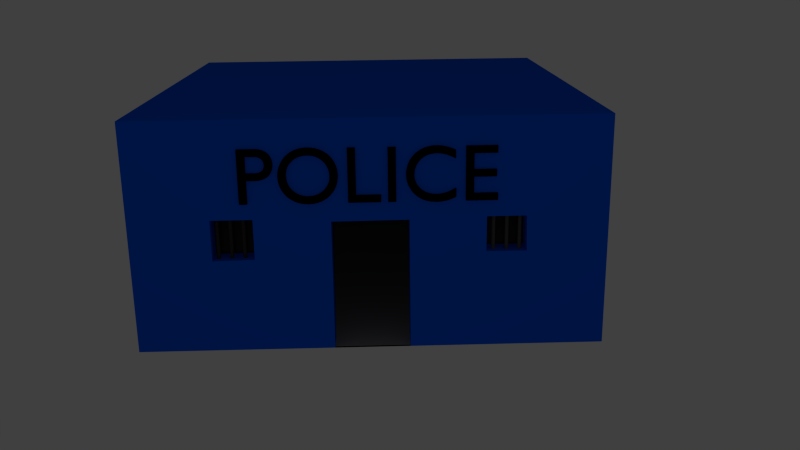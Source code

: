 # Source: police.blend  (saved by Blender 2.67.0; exported with 4.5.12 LTS)
import bpy
from mathutils import Matrix  # noqa: F401  (used for matrix-valued properties, if any)

bpy.ops.wm.read_factory_settings(use_empty=True)
scene = bpy.context.scene
scene.name = 'Scene'

# ---- collections
col_collection_1 = bpy.data.collections.new('Collection 1'); scene.collection.children.link(col_collection_1)

# ---- materials (node trees are filled in below, after node groups)
mat_pol_grey = bpy.data.materials.new('POL GREY')
mat_pol_grey.alpha_threshold = 0.0
mat_pol_grey.use_transparent_shadow = False
mat_pol_grey.diffuse_color = (0.2738, 0.2738, 0.2738, 1.0)
mat_pol_grey.roughness = 0.5
mat_pol_grey.line_color = (0.0, 0.0, 0.0, 1.0)
mat_pol_black = bpy.data.materials.new('POL BLACK')
mat_pol_black.alpha_threshold = 0.0
mat_pol_black.use_transparent_shadow = False
mat_pol_black.diffuse_color = (0.0, 0.0, 0.0, 1.0)
mat_pol_black.roughness = 0.5
mat_pol_black.line_color = (0.0, 0.0, 0.0, 1.0)
mat_pol_dark = bpy.data.materials.new('POL DARK')
mat_pol_dark.alpha_threshold = 0.0
mat_pol_dark.use_transparent_shadow = False
mat_pol_dark.diffuse_color = (0.06998, 0.06998, 0.06998, 1.0)
mat_pol_dark.roughness = 0.5
mat_pol_dark.line_color = (0.0, 0.0, 0.0, 1.0)
mat_pol_blue = bpy.data.materials.new('POL BLUE')
mat_pol_blue.alpha_threshold = 0.0
mat_pol_blue.use_transparent_shadow = False
mat_pol_blue.diffuse_color = (0.0, 0.0999, 0.8, 1.0)
mat_pol_blue.roughness = 0.5
mat_pol_blue.line_color = (0.0, 0.0, 0.0, 1.0)

# ---- material node trees

# ---- world
world_world = bpy.data.worlds.new('World'); scene.world = world_world
world_world.color = (0.05088, 0.05088, 0.05088)
world_world.use_sun_shadow = False
world_world.sun_shadow_jitter_overblur = 0.0
world_world.cycles.sampling_method = 'MANUAL'
world_world.cycles.sample_map_resolution = 256

# ---- cameras
cam_camera = bpy.data.cameras.new('Camera')
cam_camera.clip_end = 100.0
cam_camera.lens = 35.0
cam_camera.sensor_width = 32.0
cam_camera.sensor_height = 18.0
cam_camera.ortho_scale = 7.314
cam_camera.dof.focus_distance = 0.0
cam_camera.dof.aperture_fstop = 128.0

# ---- lights
light_lamp = bpy.data.lights.new('Lamp', 'POINT')
light_lamp.transmission_factor = 0.0
light_lamp.cutoff_distance = 30.0
light_lamp.energy = 100.0
light_lamp.shadow_buffer_clip_start = 1.001
light_lamp.shadow_soft_size = 0.1
light_lamp.shadow_maximum_resolution = 0.006
light_lamp.use_absolute_resolution = True
light_lamp.cycles.use_multiple_importance_sampling = False

# ---- meshes
me_plane = bpy.data.meshes.new('Plane')
me_plane.from_pydata([(1.0, -1.0, 0.0), (-1.0, -1.0, 0.0), (1.0, 1.0, 0.0), (-1.0, 1.0, 0.0)], [], [(1, 0, 2, 3)])
me_plane.materials.append(mat_pol_grey)
me_plane.use_remesh_preserve_volume = False
me_plane.use_remesh_preserve_attributes = False
me_plane.use_mirror_vertex_groups = False
me_plane.update()
me_mesh = bpy.data.meshes.new('Mesh')
me_mesh.from_pydata([(3.243, 0.682, 0.0), (2.856, 0.682, 0.0), (2.856, 0.0, 0.0), (3.252, 0.0, 0.0), (3.252, 0.088, 0.0), (2.954, 0.088, 0.0), (2.954, 0.3, 0.0), (3.233, 0.3, 0.0), (3.233, 0.388, 0.0), (2.954, 0.388, 0.0), (2.954, 0.594, 0.0), (3.243, 0.594, 0.0), (2.729, 0.635, 0.0), (2.706, 0.6443, 0.0), (2.684, 0.6527, 0.0), (2.663, 0.6602, 0.0), (2.643, 0.6669, 0.0), (2.623, 0.6727, 0.0), (2.603, 0.6776, 0.0), (2.585, 0.6818, 0.0), (2.566, 0.6851, 0.0), (2.548, 0.6877, 0.0), (2.53, 0.6896, 0.0), (2.513, 0.6906, 0.0), (2.495, 0.691, 0.0), (2.442, 0.6879, 0.0), (2.392, 0.6788, 0.0), (2.345, 0.664, 0.0), (2.302, 0.6439, 0.0), (2.262, 0.6188, 0.0), (2.227, 0.589, 0.0), (2.196, 0.5549, 0.0), (2.17, 0.5168, 0.0), (2.149, 0.475, 0.0), (2.134, 0.4299, 0.0), (2.124, 0.3818, 0.0), (2.121, 0.331, 0.0), (2.123, 0.2943, 0.0), (2.13, 0.2562, 0.0), (2.142, 0.2175, 0.0), (2.16, 0.1793, 0.0), (2.182, 0.1423, 0.0), (2.209, 0.1074, 0.0), (2.242, 0.07545, 0.0), (2.28, 0.04737, 0.0), (2.323, 0.02402, 0.0), (2.373, 0.006255, 0.0), (2.428, -0.005041, 0.0), (2.489, -0.009, 0.0), (2.515, -0.008488, 0.0), (2.54, -0.006986, 0.0), (2.563, -0.004547, 0.0), (2.586, -0.001222, 0.0), (2.607, 0.002936, 0.0), (2.628, 0.007875, 0.0), (2.647, 0.01354, 0.0), (2.666, 0.01989, 0.0), (2.684, 0.02686, 0.0), (2.702, 0.0344, 0.0), (2.719, 0.04247, 0.0), (2.736, 0.051, 0.0), (2.736, 0.158, 0.0), (2.717, 0.146, 0.0), (2.697, 0.1349, 0.0), (2.677, 0.1249, 0.0), (2.657, 0.1158, 0.0), (2.637, 0.1078, 0.0), (2.617, 0.1008, 0.0), (2.597, 0.09477, 0.0), (2.577, 0.08985, 0.0), (2.557, 0.086, 0.0), (2.537, 0.08323, 0.0), (2.517, 0.08156, 0.0), (2.498, 0.081, 0.0), (2.458, 0.08317, 0.0), (2.421, 0.08956, 0.0), (2.386, 0.09995, 0.0), (2.354, 0.1141, 0.0), (2.324, 0.1319, 0.0), (2.299, 0.1531, 0.0), (2.276, 0.1775, 0.0), (2.257, 0.2049, 0.0), (2.242, 0.235, 0.0), (2.231, 0.2677, 0.0), (2.224, 0.3028, 0.0), (2.222, 0.34, 0.0), (2.224, 0.3766, 0.0), (2.231, 0.4114, 0.0), (2.243, 0.4441, 0.0), (2.258, 0.4743, 0.0), (2.277, 0.502, 0.0), (2.299, 0.5268, 0.0), (2.325, 0.5484, 0.0), (2.354, 0.5667, 0.0), (2.386, 0.5813, 0.0), (2.42, 0.5921, 0.0), (2.456, 0.5987, 0.0), (2.494, 0.601, 0.0), (2.514, 0.6005, 0.0), (2.533, 0.5991, 0.0), (2.552, 0.5968, 0.0), (2.571, 0.5935, 0.0), (2.59, 0.5892, 0.0), (2.61, 0.5839, 0.0), (2.629, 0.5775, 0.0), (2.648, 0.5702, 0.0), (2.668, 0.5618, 0.0), (2.688, 0.5523, 0.0), (2.708, 0.5417, 0.0), (2.729, 0.53, 0.0), (1.997, 0.682, 0.0), (1.899, 0.682, 0.0), (1.899, 0.0, 0.0), (1.997, 0.0, 0.0), (1.505, 0.682, 0.0), (1.407, 0.682, 0.0), (1.407, 0.0, 0.0), (1.813, 0.0, 0.0), (1.813, 0.088, 0.0), (1.505, 0.088, 0.0), (0.555, 0.341, 0.0), (0.5579, 0.2953, 0.0), (0.5665, 0.2508, 0.0), (0.5805, 0.2083, 0.0), (0.5998, 0.168, 0.0), (0.6242, 0.1307, 0.0), (0.6534, 0.09663, 0.0), (0.6872, 0.06645, 0.0), (0.7255, 0.04063, 0.0), (0.768, 0.01967, 0.0), (0.8146, 0.004079, 0.0), (0.865, -0.005646, 0.0), (0.919, -0.009, 0.0), (0.9748, -0.005627, 0.0), (1.027, 0.004148, 0.0), (1.074, 0.01981, 0.0), (1.117, 0.04085, 0.0), (1.156, 0.06675, 0.0), (1.19, 0.097, 0.0), (1.219, 0.1311, 0.0), (1.244, 0.1685, 0.0), (1.263, 0.2087, 0.0), (1.277, 0.2512, 0.0), (1.285, 0.2955, 0.0), (1.288, 0.341, 0.0), (1.285, 0.3878, 0.0), (1.276, 0.4329, 0.0), (1.262, 0.4758, 0.0), (1.243, 0.5162, 0.0), (1.218, 0.5535, 0.0), (1.189, 0.5872, 0.0), (1.155, 0.6171, 0.0), (1.116, 0.6425, 0.0), (1.073, 0.663, 0.0), (1.026, 0.6783, 0.0), (0.9755, 0.6877, 0.0), (0.921, 0.691, 0.0), (0.8674, 0.6877, 0.0), (0.8172, 0.6782, 0.0), (0.7706, 0.6629, 0.0), (0.7279, 0.6423, 0.0), (0.6893, 0.6168, 0.0), (0.6551, 0.5869, 0.0), (0.6255, 0.553, 0.0), (0.6008, 0.5157, 0.0), (0.5811, 0.4754, 0.0), (0.5668, 0.4326, 0.0), (0.558, 0.3876, 0.0), (0.656, 0.341, 0.0), (0.6583, 0.3776, 0.0), (0.6651, 0.4123, 0.0), (0.676, 0.4449, 0.0), (0.6909, 0.4751, 0.0), (0.7095, 0.5026, 0.0), (0.7315, 0.5272, 0.0), (0.7567, 0.5488, 0.0), (0.7847, 0.5669, 0.0), (0.8155, 0.5815, 0.0), (0.8486, 0.5922, 0.0), (0.8839, 0.5987, 0.0), (0.921, 0.601, 0.0), (0.9584, 0.5987, 0.0), (0.9938, 0.5922, 0.0), (1.027, 0.5815, 0.0), (1.058, 0.5669, 0.0), (1.086, 0.5488, 0.0), (1.111, 0.5273, 0.0), (1.133, 0.5026, 0.0), (1.152, 0.4751, 0.0), (1.167, 0.4449, 0.0), (1.178, 0.4123, 0.0), (1.185, 0.3776, 0.0), (1.187, 0.341, 0.0), (1.185, 0.3046, 0.0), (1.178, 0.27, 0.0), (1.167, 0.2375, 0.0), (1.152, 0.2074, 0.0), (1.133, 0.1798, 0.0), (1.111, 0.1551, 0.0), (1.086, 0.1335, 0.0), (1.058, 0.1153, 0.0), (1.027, 0.1007, 0.0), (0.9938, 0.08991, 0.0), (0.9584, 0.08327, 0.0), (0.921, 0.081, 0.0), (0.8839, 0.08327, 0.0), (0.8486, 0.08991, 0.0), (0.8155, 0.1007, 0.0), (0.7847, 0.1153, 0.0), (0.7567, 0.1335, 0.0), (0.7315, 0.1551, 0.0), (0.7095, 0.1798, 0.0), (0.6909, 0.2074, 0.0), (0.676, 0.2375, 0.0), (0.6651, 0.27, 0.0), (0.6583, 0.3046, 0.0), (0.07, 0.682, 0.0), (0.07, 0.0, 0.0), (0.168, 0.0, 0.0), (0.168, 0.295, 0.0), (0.27, 0.295, 0.0), (0.3077, 0.2967, 0.0), (0.3419, 0.3017, 0.0), (0.3726, 0.3098, 0.0), (0.3999, 0.3207, 0.0), (0.4237, 0.3343, 0.0), (0.4442, 0.3504, 0.0), (0.4615, 0.3686, 0.0), (0.4755, 0.3889, 0.0), (0.4863, 0.411, 0.0), (0.4939, 0.4347, 0.0), (0.4985, 0.4598, 0.0), (0.5, 0.486, 0.0), (0.4986, 0.5125, 0.0), (0.4943, 0.538, 0.0), (0.487, 0.5622, 0.0), (0.4769, 0.5848, 0.0), (0.4636, 0.6057, 0.0), (0.4474, 0.6245, 0.0), (0.428, 0.6411, 0.0), (0.4055, 0.6552, 0.0), (0.3798, 0.6666, 0.0), (0.3508, 0.675, 0.0), (0.3186, 0.6802, 0.0), (0.283, 0.682, 0.0), (0.168, 0.594, 0.0), (0.283, 0.594, 0.0), (0.304, 0.5929, 0.0), (0.3225, 0.5898, 0.0), (0.3387, 0.5848, 0.0), (0.3526, 0.5781, 0.0), (0.3645, 0.5701, 0.0), (0.3744, 0.5608, 0.0), (0.3824, 0.5504, 0.0), (0.3887, 0.5392, 0.0), (0.3934, 0.5273, 0.0), (0.3966, 0.5151, 0.0), (0.3984, 0.5025, 0.0), (0.399, 0.49, 0.0), (0.398, 0.4736, 0.0), (0.3952, 0.4585, 0.0), (0.3905, 0.4446, 0.0), (0.3841, 0.432, 0.0), (0.376, 0.4208, 0.0), (0.3664, 0.411, 0.0), (0.3552, 0.4026, 0.0), (0.3426, 0.3956, 0.0), (0.3285, 0.3902, 0.0), (0.3132, 0.3862, 0.0), (0.2967, 0.3838, 0.0), (0.279, 0.383, 0.0), (0.168, 0.383, 0.0), (3.243, 0.682, 0.0), (2.856, 0.682, 0.0), (2.856, 0.0, 0.0), (3.252, 0.0, 0.0), (3.252, 0.088, 0.0), (2.954, 0.088, 0.0), (2.954, 0.3, 0.0), (3.233, 0.3, 0.0), (3.233, 0.388, 0.0), (2.954, 0.388, 0.0), (2.954, 0.594, 0.0), (3.243, 0.594, 0.0), (2.729, 0.635, 0.0), (2.706, 0.6443, 0.0), (2.684, 0.6527, 0.0), (2.663, 0.6602, 0.0), (2.643, 0.6669, 0.0), (2.623, 0.6727, 0.0), (2.603, 0.6776, 0.0), (2.585, 0.6818, 0.0), (2.566, 0.6851, 0.0), (2.548, 0.6877, 0.0), (2.53, 0.6896, 0.0), (2.513, 0.6906, 0.0), (2.495, 0.691, 0.0), (2.442, 0.6879, 0.0), (2.392, 0.6788, 0.0), (2.345, 0.664, 0.0), (2.302, 0.6439, 0.0), (2.262, 0.6188, 0.0), (2.227, 0.589, 0.0), (2.196, 0.5549, 0.0), (2.17, 0.5168, 0.0), (2.149, 0.475, 0.0), (2.134, 0.4299, 0.0), (2.124, 0.3818, 0.0), (2.121, 0.331, 0.0), (2.123, 0.2943, 0.0), (2.13, 0.2562, 0.0), (2.142, 0.2175, 0.0), (2.16, 0.1793, 0.0), (2.182, 0.1423, 0.0), (2.209, 0.1074, 0.0), (2.242, 0.07545, 0.0), (2.28, 0.04737, 0.0), (2.323, 0.02402, 0.0), (2.373, 0.006255, 0.0), (2.428, -0.005041, 0.0), (2.489, -0.009, 0.0), (2.515, -0.008488, 0.0), (2.54, -0.006986, 0.0), (2.563, -0.004547, 0.0), (2.586, -0.001222, 0.0), (2.607, 0.002936, 0.0), (2.628, 0.007875, 0.0), (2.647, 0.01354, 0.0), (2.666, 0.01989, 0.0), (2.684, 0.02686, 0.0), (2.702, 0.0344, 0.0), (2.719, 0.04247, 0.0), (2.736, 0.051, 0.0), (2.736, 0.158, 0.0), (2.717, 0.146, 0.0), (2.697, 0.1349, 0.0), (2.677, 0.1249, 0.0), (2.657, 0.1158, 0.0), (2.637, 0.1078, 0.0), (2.617, 0.1008, 0.0), (2.597, 0.09477, 0.0), (2.577, 0.08985, 0.0), (2.557, 0.086, 0.0), (2.537, 0.08323, 0.0), (2.517, 0.08156, 0.0), (2.498, 0.081, 0.0), (2.458, 0.08317, 0.0), (2.421, 0.08956, 0.0), (2.386, 0.09995, 0.0), (2.354, 0.1141, 0.0), (2.324, 0.1319, 0.0), (2.299, 0.1531, 0.0), (2.276, 0.1775, 0.0), (2.257, 0.2049, 0.0), (2.242, 0.235, 0.0), (2.231, 0.2677, 0.0), (2.224, 0.3028, 0.0), (2.222, 0.34, 0.0), (2.224, 0.3766, 0.0), (2.231, 0.4114, 0.0), (2.243, 0.4441, 0.0), (2.258, 0.4743, 0.0), (2.277, 0.502, 0.0), (2.299, 0.5268, 0.0), (2.325, 0.5484, 0.0), (2.354, 0.5667, 0.0), (2.386, 0.5813, 0.0), (2.42, 0.5921, 0.0), (2.456, 0.5987, 0.0), (2.494, 0.601, 0.0), (2.514, 0.6005, 0.0), (2.533, 0.5991, 0.0), (2.552, 0.5968, 0.0), (2.571, 0.5935, 0.0), (2.59, 0.5892, 0.0), (2.61, 0.5839, 0.0), (2.629, 0.5775, 0.0), (2.648, 0.5702, 0.0), (2.668, 0.5618, 0.0), (2.688, 0.5523, 0.0), (2.708, 0.5417, 0.0), (2.729, 0.53, 0.0), (1.997, 0.682, 0.0), (1.899, 0.682, 0.0), (1.899, 0.0, 0.0), (1.997, 0.0, 0.0), (1.505, 0.682, 0.0), (1.407, 0.682, 0.0), (1.407, 0.0, 0.0), (1.813, 0.0, 0.0), (1.813, 0.088, 0.0), (1.505, 0.088, 0.0), (0.555, 0.341, 0.0), (0.5579, 0.2953, 0.0), (0.5665, 0.2508, 0.0), (0.5805, 0.2083, 0.0), (0.5998, 0.168, 0.0), (0.6242, 0.1307, 0.0), (0.6534, 0.09663, 0.0), (0.6872, 0.06645, 0.0), (0.7255, 0.04063, 0.0), (0.768, 0.01967, 0.0), (0.8146, 0.004079, 0.0), (0.865, -0.005646, 0.0), (0.919, -0.009, 0.0), (0.9748, -0.005627, 0.0), (1.027, 0.004148, 0.0), (1.074, 0.01981, 0.0), (1.117, 0.04085, 0.0), (1.156, 0.06675, 0.0), (1.19, 0.097, 0.0), (1.219, 0.1311, 0.0), (1.244, 0.1685, 0.0), (1.263, 0.2087, 0.0), (1.277, 0.2512, 0.0), (1.285, 0.2955, 0.0), (1.288, 0.341, 0.0), (1.285, 0.3878, 0.0), (1.276, 0.4329, 0.0), (1.262, 0.4758, 0.0), (1.243, 0.5162, 0.0), (1.218, 0.5535, 0.0), (1.189, 0.5872, 0.0), (1.155, 0.6171, 0.0), (1.116, 0.6425, 0.0), (1.073, 0.663, 0.0), (1.026, 0.6783, 0.0), (0.9755, 0.6877, 0.0), (0.921, 0.691, 0.0), (0.8674, 0.6877, 0.0), (0.8172, 0.6782, 0.0), (0.7706, 0.6629, 0.0), (0.7279, 0.6423, 0.0), (0.6893, 0.6168, 0.0), (0.6551, 0.5869, 0.0), (0.6255, 0.553, 0.0), (0.6008, 0.5157, 0.0), (0.5811, 0.4754, 0.0), (0.5668, 0.4326, 0.0), (0.558, 0.3876, 0.0), (0.656, 0.341, 0.0), (0.6583, 0.3776, 0.0), (0.6651, 0.4123, 0.0), (0.676, 0.4449, 0.0), (0.6909, 0.4751, 0.0), (0.7095, 0.5026, 0.0), (0.7315, 0.5272, 0.0), (0.7567, 0.5488, 0.0), (0.7847, 0.5669, 0.0), (0.8155, 0.5815, 0.0), (0.8486, 0.5922, 0.0), (0.8839, 0.5987, 0.0), (0.921, 0.601, 0.0), (0.9584, 0.5987, 0.0), (0.9938, 0.5922, 0.0), (1.027, 0.5815, 0.0), (1.058, 0.5669, 0.0), (1.086, 0.5488, 0.0), (1.111, 0.5273, 0.0), (1.133, 0.5026, 0.0), (1.152, 0.4751, 0.0), (1.167, 0.4449, 0.0), (1.178, 0.4123, 0.0), (1.185, 0.3776, 0.0), (1.187, 0.341, 0.0), (1.185, 0.3046, 0.0), (1.178, 0.27, 0.0), (1.167, 0.2375, 0.0), (1.152, 0.2074, 0.0), (1.133, 0.1798, 0.0), (1.111, 0.1551, 0.0), (1.086, 0.1335, 0.0), (1.058, 0.1153, 0.0), (1.027, 0.1007, 0.0), (0.9938, 0.08991, 0.0), (0.9584, 0.08327, 0.0), (0.921, 0.081, 0.0), (0.8839, 0.08327, 0.0), (0.8486, 0.08991, 0.0), (0.8155, 0.1007, 0.0), (0.7847, 0.1153, 0.0), (0.7567, 0.1335, 0.0), (0.7315, 0.1551, 0.0), (0.7095, 0.1798, 0.0), (0.6909, 0.2074, 0.0), (0.676, 0.2375, 0.0), (0.6651, 0.27, 0.0), (0.6583, 0.3046, 0.0), (0.07, 0.682, 0.0), (0.07, 0.0, 0.0), (0.168, 0.0, 0.0), (0.168, 0.295, 0.0), (0.27, 0.295, 0.0), (0.3077, 0.2967, 0.0), (0.3419, 0.3017, 0.0), (0.3726, 0.3098, 0.0), (0.3999, 0.3207, 0.0), (0.4237, 0.3343, 0.0), (0.4442, 0.3504, 0.0), (0.4615, 0.3686, 0.0), (0.4755, 0.3889, 0.0), (0.4863, 0.411, 0.0), (0.4939, 0.4347, 0.0), (0.4985, 0.4598, 0.0), (0.5, 0.486, 0.0), (0.4986, 0.5125, 0.0), (0.4943, 0.538, 0.0), (0.487, 0.5622, 0.0), (0.4769, 0.5848, 0.0), (0.4636, 0.6057, 0.0), (0.4474, 0.6245, 0.0), (0.428, 0.6411, 0.0), (0.4055, 0.6552, 0.0), (0.3798, 0.6666, 0.0), (0.3508, 0.675, 0.0), (0.3186, 0.6802, 0.0), (0.283, 0.682, 0.0), (0.168, 0.594, 0.0), (0.283, 0.594, 0.0), (0.304, 0.5929, 0.0), (0.3225, 0.5898, 0.0), (0.3387, 0.5848, 0.0), (0.3526, 0.5781, 0.0), (0.3645, 0.5701, 0.0), (0.3744, 0.5608, 0.0), (0.3824, 0.5504, 0.0), (0.3887, 0.5392, 0.0), (0.3934, 0.5273, 0.0), (0.3966, 0.5151, 0.0), (0.3984, 0.5025, 0.0), (0.399, 0.49, 0.0), (0.398, 0.4736, 0.0), (0.3952, 0.4585, 0.0), (0.3905, 0.4446, 0.0), (0.3841, 0.432, 0.0), (0.376, 0.4208, 0.0), (0.3664, 0.411, 0.0), (0.3552, 0.4026, 0.0), (0.3426, 0.3956, 0.0), (0.3285, 0.3902, 0.0), (0.3132, 0.3862, 0.0), (0.2967, 0.3838, 0.0), (0.279, 0.383, 0.0), (0.168, 0.383, 0.0), (3.243, 0.682, 0.1), (2.856, 0.682, 0.1), (2.856, 0.0, 0.1), (3.252, 0.0, 0.1), (3.252, 0.088, 0.1), (2.954, 0.088, 0.1), (2.954, 0.3, 0.1), (3.233, 0.3, 0.1), (3.233, 0.388, 0.1), (2.954, 0.388, 0.1), (2.954, 0.594, 0.1), (3.243, 0.594, 0.1), (2.729, 0.635, 0.1), (2.706, 0.6443, 0.1), (2.684, 0.6527, 0.1), (2.663, 0.6602, 0.1), (2.643, 0.6669, 0.1), (2.623, 0.6727, 0.1), (2.603, 0.6776, 0.1), (2.585, 0.6818, 0.1), (2.566, 0.6851, 0.1), (2.548, 0.6877, 0.1), (2.53, 0.6896, 0.1), (2.513, 0.6906, 0.1), (2.495, 0.691, 0.1), (2.442, 0.6879, 0.1), (2.392, 0.6788, 0.1), (2.345, 0.664, 0.1), (2.302, 0.6439, 0.1), (2.262, 0.6188, 0.1), (2.227, 0.589, 0.1), (2.196, 0.5549, 0.1), (2.17, 0.5168, 0.1), (2.149, 0.475, 0.1), (2.134, 0.4299, 0.1), (2.124, 0.3818, 0.1), (2.121, 0.331, 0.1), (2.123, 0.2943, 0.1), (2.13, 0.2562, 0.1), (2.142, 0.2175, 0.1), (2.16, 0.1793, 0.1), (2.182, 0.1423, 0.1), (2.209, 0.1074, 0.1), (2.242, 0.07545, 0.1), (2.28, 0.04737, 0.1), (2.323, 0.02402, 0.1), (2.373, 0.006255, 0.1), (2.428, -0.005041, 0.1), (2.489, -0.009, 0.1), (2.515, -0.008488, 0.1), (2.54, -0.006986, 0.1), (2.563, -0.004547, 0.1), (2.586, -0.001222, 0.1), (2.607, 0.002936, 0.1), (2.628, 0.007875, 0.1), (2.647, 0.01354, 0.1), (2.666, 0.01989, 0.1), (2.684, 0.02686, 0.1), (2.702, 0.0344, 0.1), (2.719, 0.04247, 0.1), (2.736, 0.051, 0.1), (2.736, 0.158, 0.1), (2.717, 0.146, 0.1), (2.697, 0.1349, 0.1), (2.677, 0.1249, 0.1), (2.657, 0.1158, 0.1), (2.637, 0.1078, 0.1), (2.617, 0.1008, 0.1), (2.597, 0.09477, 0.1), (2.577, 0.08985, 0.1), (2.557, 0.086, 0.1), (2.537, 0.08323, 0.1), (2.517, 0.08156, 0.1), (2.498, 0.081, 0.1), (2.458, 0.08317, 0.1), (2.421, 0.08956, 0.1), (2.386, 0.09995, 0.1), (2.354, 0.1141, 0.1), (2.324, 0.1319, 0.1), (2.299, 0.1531, 0.1), (2.276, 0.1775, 0.1), (2.257, 0.2049, 0.1), (2.242, 0.235, 0.1), (2.231, 0.2677, 0.1), (2.224, 0.3028, 0.1), (2.222, 0.34, 0.1), (2.224, 0.3766, 0.1), (2.231, 0.4114, 0.1), (2.243, 0.4441, 0.1), (2.258, 0.4743, 0.1), (2.277, 0.502, 0.1), (2.299, 0.5268, 0.1), (2.325, 0.5484, 0.1), (2.354, 0.5667, 0.1), (2.386, 0.5813, 0.1), (2.42, 0.5921, 0.1), (2.456, 0.5987, 0.1), (2.494, 0.601, 0.1), (2.514, 0.6005, 0.1), (2.533, 0.5991, 0.1), (2.552, 0.5968, 0.1), (2.571, 0.5935, 0.1), (2.59, 0.5892, 0.1), (2.61, 0.5839, 0.1), (2.629, 0.5775, 0.1), (2.648, 0.5702, 0.1), (2.668, 0.5618, 0.1), (2.688, 0.5523, 0.1), (2.708, 0.5417, 0.1), (2.729, 0.53, 0.1), (1.997, 0.682, 0.1), (1.899, 0.682, 0.1), (1.899, 0.0, 0.1), (1.997, 0.0, 0.1), (1.505, 0.682, 0.1), (1.407, 0.682, 0.1), (1.407, 0.0, 0.1), (1.813, 0.0, 0.1), (1.813, 0.088, 0.1), (1.505, 0.088, 0.1), (0.555, 0.341, 0.1), (0.5579, 0.2953, 0.1), (0.5665, 0.2508, 0.1), (0.5805, 0.2083, 0.1), (0.5998, 0.168, 0.1), (0.6242, 0.1307, 0.1), (0.6534, 0.09663, 0.1), (0.6872, 0.06645, 0.1), (0.7255, 0.04063, 0.1), (0.768, 0.01967, 0.1), (0.8146, 0.004079, 0.1), (0.865, -0.005646, 0.1), (0.919, -0.009, 0.1), (0.9748, -0.005627, 0.1), (1.027, 0.004148, 0.1), (1.074, 0.01981, 0.1), (1.117, 0.04085, 0.1), (1.156, 0.06675, 0.1), (1.19, 0.097, 0.1), (1.219, 0.1311, 0.1), (1.244, 0.1685, 0.1), (1.263, 0.2087, 0.1), (1.277, 0.2512, 0.1), (1.285, 0.2955, 0.1), (1.288, 0.341, 0.1), (1.285, 0.3878, 0.1), (1.276, 0.4329, 0.1), (1.262, 0.4758, 0.1), (1.243, 0.5162, 0.1), (1.218, 0.5535, 0.1), (1.189, 0.5872, 0.1), (1.155, 0.6171, 0.1), (1.116, 0.6425, 0.1), (1.073, 0.663, 0.1), (1.026, 0.6783, 0.1), (0.9755, 0.6877, 0.1), (0.921, 0.691, 0.1), (0.8674, 0.6877, 0.1), (0.8172, 0.6782, 0.1), (0.7706, 0.6629, 0.1), (0.7279, 0.6423, 0.1), (0.6893, 0.6168, 0.1), (0.6551, 0.5869, 0.1), (0.6255, 0.553, 0.1), (0.6008, 0.5157, 0.1), (0.5811, 0.4754, 0.1), (0.5668, 0.4326, 0.1), (0.558, 0.3876, 0.1), (0.656, 0.341, 0.1), (0.6583, 0.3776, 0.1), (0.6651, 0.4123, 0.1), (0.676, 0.4449, 0.1), (0.6909, 0.4751, 0.1), (0.7095, 0.5026, 0.1), (0.7315, 0.5272, 0.1), (0.7567, 0.5488, 0.1), (0.7847, 0.5669, 0.1), (0.8155, 0.5815, 0.1), (0.8486, 0.5922, 0.1), (0.8839, 0.5987, 0.1), (0.921, 0.601, 0.1), (0.9584, 0.5987, 0.1), (0.9938, 0.5922, 0.1), (1.027, 0.5815, 0.1), (1.058, 0.5669, 0.1), (1.086, 0.5488, 0.1), (1.111, 0.5273, 0.1), (1.133, 0.5026, 0.1), (1.152, 0.4751, 0.1), (1.167, 0.4449, 0.1), (1.178, 0.4123, 0.1), (1.185, 0.3776, 0.1), (1.187, 0.341, 0.1), (1.185, 0.3046, 0.1), (1.178, 0.27, 0.1), (1.167, 0.2375, 0.1), (1.152, 0.2074, 0.1), (1.133, 0.1798, 0.1), (1.111, 0.1551, 0.1), (1.086, 0.1335, 0.1), (1.058, 0.1153, 0.1), (1.027, 0.1007, 0.1), (0.9938, 0.08991, 0.1), (0.9584, 0.08327, 0.1), (0.921, 0.081, 0.1), (0.8839, 0.08327, 0.1), (0.8486, 0.08991, 0.1), (0.8155, 0.1007, 0.1), (0.7847, 0.1153, 0.1), (0.7567, 0.1335, 0.1), (0.7315, 0.1551, 0.1), (0.7095, 0.1798, 0.1), (0.6909, 0.2074, 0.1), (0.676, 0.2375, 0.1), (0.6651, 0.27, 0.1), (0.6583, 0.3046, 0.1), (0.07, 0.682, 0.1), (0.07, 0.0, 0.1), (0.168, 0.0, 0.1), (0.168, 0.295, 0.1), (0.27, 0.295, 0.1), (0.3077, 0.2967, 0.1), (0.3419, 0.3017, 0.1), (0.3726, 0.3098, 0.1), (0.3999, 0.3207, 0.1), (0.4237, 0.3343, 0.1), (0.4442, 0.3504, 0.1), (0.4615, 0.3686, 0.1), (0.4755, 0.3889, 0.1), (0.4863, 0.411, 0.1), (0.4939, 0.4347, 0.1), (0.4985, 0.4598, 0.1), (0.5, 0.486, 0.1), (0.4986, 0.5125, 0.1), (0.4943, 0.538, 0.1), (0.487, 0.5622, 0.1), (0.4769, 0.5848, 0.1), (0.4636, 0.6057, 0.1), (0.4474, 0.6245, 0.1), (0.428, 0.6411, 0.1), (0.4055, 0.6552, 0.1), (0.3798, 0.6666, 0.1), (0.3508, 0.675, 0.1), (0.3186, 0.6802, 0.1), (0.283, 0.682, 0.1), (0.168, 0.594, 0.1), (0.283, 0.594, 0.1), (0.304, 0.5929, 0.1), (0.3225, 0.5898, 0.1), (0.3387, 0.5848, 0.1), (0.3526, 0.5781, 0.1), (0.3645, 0.5701, 0.1), (0.3744, 0.5608, 0.1), (0.3824, 0.5504, 0.1), (0.3887, 0.5392, 0.1), (0.3934, 0.5273, 0.1), (0.3966, 0.5151, 0.1), (0.3984, 0.5025, 0.1), (0.399, 0.49, 0.1), (0.398, 0.4736, 0.1), (0.3952, 0.4585, 0.1), (0.3905, 0.4446, 0.1), (0.3841, 0.432, 0.1), (0.376, 0.4208, 0.1), (0.3664, 0.411, 0.1), (0.3552, 0.4026, 0.1), (0.3426, 0.3956, 0.1), (0.3285, 0.3902, 0.1), (0.3132, 0.3862, 0.1), (0.2967, 0.3838, 0.1), (0.279, 0.383, 0.1), (0.168, 0.383, 0.1)], [], [(2, 1, 10), (10, 1, 0), (10, 0, 11), (2, 10, 9), (2, 9, 6), (6, 9, 8), (6, 8, 7), (2, 6, 5), (2, 5, 4), (2, 4, 3), (25, 24, 23), (25, 23, 22), (25, 22, 21), (26, 25, 21), (26, 21, 20), (26, 20, 19), (26, 19, 18), (27, 26, 18), (27, 18, 17), (27, 17, 16), (27, 16, 15), (28, 27, 15), (28, 15, 14), (28, 14, 13), (28, 13, 12), (29, 28, 12), (29, 12, 99), (99, 12, 100), (100, 12, 101), (101, 12, 102), (102, 12, 103), (103, 12, 104), (104, 12, 105), (105, 12, 106), (106, 12, 107), (107, 12, 108), (108, 12, 109), (30, 29, 97), (97, 29, 98), (98, 29, 99), (30, 97, 96), (30, 96, 95), (30, 95, 94), (31, 30, 94), (31, 94, 93), (31, 93, 92), (32, 31, 92), (32, 92, 91), (32, 91, 90), (33, 32, 90), (33, 90, 89), (34, 33, 89), (34, 89, 88), (34, 88, 87), (35, 34, 87), (35, 87, 86), (36, 35, 86), (36, 86, 85), (36, 85, 84), (37, 36, 84), (37, 84, 83), (38, 37, 83), (38, 83, 82), (39, 38, 82), (39, 82, 81), (40, 39, 81), (40, 81, 80), (41, 40, 80), (41, 80, 79), (62, 61, 60), (41, 79, 78), (63, 62, 60), (42, 41, 78), (64, 63, 60), (42, 78, 77), (65, 64, 60), (66, 65, 60), (42, 77, 76), (67, 66, 60), (43, 42, 76), (68, 67, 60), (43, 76, 75), (69, 68, 60), (70, 69, 60), (43, 75, 74), (71, 70, 60), (72, 71, 60), (43, 74, 73), (73, 72, 60), (43, 73, 60), (44, 43, 60), (44, 60, 59), (45, 44, 59), (45, 59, 58), (45, 58, 57), (45, 57, 56), (46, 45, 56), (46, 56, 55), (46, 55, 54), (46, 54, 53), (47, 46, 53), (47, 53, 52), (47, 52, 51), (47, 51, 50), (48, 47, 50), (48, 50, 49), (112, 111, 110), (112, 110, 113), (116, 115, 114), (116, 114, 119), (116, 119, 118), (116, 118, 117), (157, 156, 155), (157, 155, 154), (158, 157, 154), (158, 154, 153), (159, 158, 153), (159, 153, 152), (160, 159, 152), (160, 152, 151), (161, 160, 151), (161, 151, 150), (162, 161, 180), (180, 161, 150), (162, 180, 179), (181, 180, 150), (182, 181, 150), (162, 179, 178), (183, 182, 150), (162, 178, 177), (183, 150, 149), (163, 162, 177), (184, 183, 149), (163, 177, 176), (185, 184, 149), (163, 176, 175), (185, 149, 148), (164, 163, 175), (186, 185, 148), (164, 175, 174), (187, 186, 148), (164, 174, 173), (187, 148, 147), (165, 164, 173), (188, 187, 147), (165, 173, 172), (188, 147, 146), (166, 165, 172), (189, 188, 146), (166, 172, 171), (190, 189, 146), (166, 171, 170), (190, 146, 145), (167, 166, 170), (191, 190, 145), (167, 170, 169), (191, 145, 144), (120, 167, 169), (192, 191, 144), (120, 169, 168), (121, 120, 168), (121, 168, 215), (193, 192, 144), (193, 144, 143), (121, 215, 214), (194, 193, 143), (194, 143, 142), (122, 121, 214), (122, 214, 213), (195, 194, 142), (195, 142, 141), (123, 122, 213), (196, 195, 141), (123, 213, 212), (196, 141, 140), (124, 123, 212), (197, 196, 140), (124, 212, 211), (198, 197, 140), (124, 211, 210), (198, 140, 139), (125, 124, 210), (199, 198, 139), (125, 210, 209), (200, 199, 139), (125, 209, 208), (200, 139, 138), (126, 125, 208), (201, 200, 138), (126, 208, 207), (202, 201, 138), (126, 207, 206), (202, 138, 137), (127, 126, 206), (203, 202, 137), (127, 206, 205), (204, 203, 137), (127, 205, 204), (127, 204, 137), (127, 137, 136), (128, 127, 136), (128, 136, 135), (129, 128, 135), (129, 135, 134), (130, 129, 134), (130, 134, 133), (131, 130, 133), (131, 133, 132), (217, 216, 245), (245, 216, 244), (245, 244, 243), (245, 243, 242), (245, 242, 241), (245, 241, 240), (245, 240, 239), (245, 239, 238), (245, 238, 237), (245, 237, 246), (246, 237, 236), (217, 245, 271), (247, 246, 236), (248, 247, 236), (249, 248, 236), (249, 236, 235), (250, 249, 235), (251, 250, 235), (252, 251, 235), (252, 235, 234), (253, 252, 234), (254, 253, 234), (255, 254, 234), (255, 234, 233), (256, 255, 233), (257, 256, 233), (257, 233, 232), (258, 257, 232), (259, 258, 232), (259, 232, 231), (260, 259, 231), (260, 231, 230), (261, 260, 230), (262, 261, 230), (262, 230, 229), (263, 262, 229), (264, 263, 229), (264, 229, 228), (265, 264, 228), (266, 265, 228), (267, 266, 228), (268, 267, 228), (268, 228, 227), (269, 268, 227), (270, 269, 227), (217, 271, 219), (219, 271, 270), (219, 270, 227), (219, 227, 226), (219, 226, 225), (219, 225, 224), (219, 224, 223), (219, 223, 222), (219, 222, 221), (219, 221, 220), (217, 219, 218), (362, 363, 635, 634), (404, 405, 677, 676), (387, 388, 660, 659), (380, 381, 653, 652), (375, 376, 648, 647), (436, 437, 709, 708), (509, 510, 782, 781), (402, 403, 675, 674), (469, 470, 742, 741), (355, 356, 628, 627), (317, 318, 590, 589), (525, 526, 798, 797), (287, 288, 560, 559), (451, 452, 724, 723), (533, 534, 806, 805), (528, 529, 801, 800), (417, 418, 690, 689), (308, 309, 581, 580), (440, 441, 713, 712), (350, 351, 623, 622), (450, 451, 723, 722), (504, 505, 777, 776), (532, 533, 805, 804), (313, 314, 586, 585), (526, 527, 799, 798), (334, 335, 607, 606), (374, 375, 647, 646), (461, 462, 734, 733), (420, 421, 693, 692), (413, 414, 686, 685), (418, 419, 691, 690), (415, 416, 688, 687), (416, 417, 689, 688), (541, 542, 814, 813), (322, 323, 595, 594), (519, 520, 792, 791), (530, 531, 803, 802), (446, 447, 719, 718), (281, 282, 554, 553), (411, 412, 684, 683), (395, 396, 668, 667), (471, 472, 744, 743), (422, 423, 695, 694), (283, 272, 544, 555), (368, 369, 641, 640), (319, 320, 592, 591), (316, 317, 589, 588), (323, 324, 596, 595), (431, 432, 704, 703), (432, 433, 705, 704), (286, 287, 559, 558), (491, 492, 764, 763), (419, 420, 692, 691), (510, 511, 783, 782), (511, 512, 784, 783), (535, 536, 808, 807), (522, 523, 795, 794), (371, 372, 644, 643), (359, 360, 632, 631), (521, 522, 794, 793), (501, 502, 774, 773), (381, 284, 556, 653), (384, 385, 657, 656), (388, 389, 661, 660), (280, 281, 553, 552), (367, 368, 640, 639), (455, 456, 728, 727), (472, 473, 745, 744), (386, 387, 659, 658), (534, 535, 807, 806), (524, 525, 797, 796), (475, 476, 748, 747), (507, 508, 780, 779), (341, 342, 614, 613), (428, 429, 701, 700), (484, 485, 757, 756), (369, 370, 642, 641), (414, 415, 687, 686), (320, 321, 593, 592), (465, 466, 738, 737), (275, 276, 548, 547), (496, 497, 769, 768), (318, 319, 591, 590), (498, 499, 771, 770), (295, 296, 568, 567), (406, 407, 679, 678), (361, 362, 634, 633), (500, 501, 773, 772), (383, 384, 656, 655), (462, 463, 735, 734), (273, 274, 546, 545), (399, 400, 672, 671), (356, 357, 629, 628), (365, 366, 638, 637), (433, 434, 706, 705), (389, 390, 662, 661), (540, 541, 813, 812), (466, 467, 739, 738), (345, 346, 618, 617), (405, 406, 678, 677), (445, 446, 718, 717), (529, 530, 802, 801), (424, 425, 697, 696), (478, 479, 751, 750), (392, 393, 665, 664), (327, 328, 600, 599), (328, 329, 601, 600), (311, 312, 584, 583), (410, 411, 683, 682), (382, 383, 655, 654), (487, 440, 712, 759), (303, 304, 576, 575), (301, 302, 574, 573), (474, 475, 747, 746), (274, 275, 547, 546), (403, 404, 676, 675), (523, 524, 796, 795), (370, 371, 643, 642), (505, 506, 778, 777), (353, 354, 626, 625), (307, 308, 580, 579), (448, 449, 721, 720), (488, 489, 761, 760), (340, 341, 613, 612), (396, 397, 669, 668), (482, 483, 755, 754), (278, 279, 551, 550), (489, 490, 762, 761), (282, 283, 555, 554), (517, 518, 790, 789), (366, 367, 639, 638), (518, 519, 791, 790), (346, 347, 619, 618), (391, 386, 658, 663), (333, 334, 606, 605), (412, 413, 685, 684), (493, 494, 766, 765), (503, 504, 776, 775), (351, 352, 624, 623), (514, 515, 787, 786), (427, 428, 700, 699), (354, 355, 627, 626), (343, 344, 616, 615), (470, 471, 743, 742), (421, 422, 694, 693), (486, 487, 759, 758), (352, 353, 625, 624), (393, 394, 666, 665), (515, 516, 788, 787), (305, 306, 578, 577), (363, 364, 636, 635), (477, 478, 750, 749), (454, 455, 727, 726), (302, 303, 575, 574), (447, 448, 720, 719), (452, 453, 725, 724), (434, 435, 707, 706), (407, 408, 680, 679), (296, 297, 569, 568), (390, 391, 663, 662), (332, 333, 605, 604), (372, 373, 645, 644), (497, 498, 770, 769), (376, 377, 649, 648), (527, 528, 800, 799), (438, 439, 711, 710), (344, 345, 617, 616), (329, 330, 602, 601), (537, 538, 810, 809), (467, 468, 740, 739), (272, 273, 545, 544), (349, 350, 622, 621), (453, 454, 726, 725), (483, 484, 756, 755), (300, 301, 573, 572), (324, 325, 597, 596), (335, 336, 608, 607), (312, 313, 585, 584), (502, 503, 775, 774), (492, 493, 765, 764), (277, 278, 550, 549), (508, 509, 781, 780), (330, 331, 603, 602), (459, 460, 732, 731), (309, 310, 582, 581), (331, 332, 604, 603), (456, 457, 729, 728), (397, 398, 670, 669), (531, 532, 804, 803), (485, 486, 758, 757), (516, 488, 760, 788), (435, 436, 708, 707), (506, 507, 779, 778), (347, 348, 620, 619), (358, 359, 631, 630), (304, 305, 577, 576), (290, 291, 563, 562), (292, 293, 565, 564), (285, 286, 558, 557), (306, 307, 579, 578), (289, 290, 562, 561), (288, 289, 561, 560), (542, 543, 815, 814), (520, 521, 793, 792), (460, 461, 733, 732), (276, 277, 549, 548), (425, 426, 698, 697), (426, 427, 699, 698), (299, 300, 572, 571), (439, 392, 664, 711), (342, 343, 615, 614), (409, 410, 682, 681), (468, 469, 741, 740), (443, 444, 716, 715), (357, 358, 630, 629), (394, 395, 667, 666), (429, 430, 702, 701), (325, 326, 598, 597), (314, 315, 587, 586), (512, 513, 785, 784), (430, 431, 703, 702), (444, 445, 717, 716), (364, 365, 637, 636), (337, 338, 610, 609), (458, 459, 731, 730), (479, 480, 752, 751), (321, 322, 594, 593), (310, 311, 583, 582), (398, 399, 671, 670), (360, 361, 633, 632), (315, 316, 588, 587), (457, 458, 730, 729), (437, 438, 710, 709), (539, 540, 812, 811), (494, 495, 767, 766), (536, 537, 809, 808), (401, 402, 674, 673), (294, 295, 567, 566), (385, 382, 654, 657), (476, 477, 749, 748), (326, 327, 599, 598), (284, 285, 557, 556), (338, 339, 611, 610), (297, 298, 570, 569), (481, 482, 754, 753), (490, 491, 763, 762), (379, 380, 652, 651), (339, 340, 612, 611), (373, 374, 646, 645), (400, 401, 673, 672), (449, 450, 722, 721), (495, 496, 768, 767), (423, 424, 696, 695), (408, 409, 681, 680), (499, 500, 772, 771), (293, 294, 566, 565), (377, 378, 650, 649), (538, 539, 811, 810), (441, 442, 714, 713), (480, 481, 753, 752), (348, 349, 621, 620), (291, 292, 564, 563), (463, 464, 736, 735), (464, 465, 737, 736), (236, 237, 509, 508), (5, 6, 278, 277), (220, 221, 493, 492), (230, 231, 503, 502), (142, 143, 415, 414), (63, 64, 336, 335), (52, 53, 325, 324), (28, 29, 301, 300), (69, 70, 342, 341), (211, 212, 484, 483), (181, 182, 454, 453), (77, 78, 350, 349), (262, 263, 535, 534), (0, 1, 273, 272), (265, 266, 538, 537), (57, 58, 330, 329), (72, 73, 345, 344), (166, 167, 439, 438), (255, 256, 528, 527), (104, 105, 377, 376), (225, 226, 498, 497), (100, 101, 373, 372), (60, 61, 333, 332), (118, 119, 391, 390), (24, 25, 297, 296), (135, 136, 408, 407), (162, 163, 435, 434), (180, 181, 453, 452), (175, 176, 448, 447), (14, 15, 287, 286), (30, 31, 303, 302), (182, 183, 455, 454), (205, 206, 478, 477), (47, 48, 320, 319), (33, 34, 306, 305), (243, 244, 516, 515), (121, 122, 394, 393), (214, 215, 487, 486), (149, 150, 422, 421), (198, 199, 471, 470), (71, 72, 344, 343), (82, 83, 355, 354), (155, 156, 428, 427), (242, 243, 515, 514), (79, 80, 352, 351), (231, 232, 504, 503), (221, 222, 494, 493), (140, 141, 413, 412), (61, 62, 334, 333), (102, 103, 375, 374), (119, 114, 386, 391), (74, 75, 347, 346), (246, 247, 519, 518), (94, 95, 367, 366), (245, 246, 518, 517), (10, 11, 283, 282), (217, 218, 490, 489), (6, 7, 279, 278), (210, 211, 483, 482), (124, 125, 397, 396), (68, 69, 341, 340), (216, 217, 489, 488), (176, 177, 449, 448), (35, 36, 308, 307), (81, 82, 354, 353), (233, 234, 506, 505), (98, 99, 371, 370), (251, 252, 524, 523), (197, 198, 470, 469), (2, 3, 275, 274), (202, 203, 475, 474), (29, 30, 302, 301), (130, 131, 403, 402), (31, 32, 304, 303), (215, 168, 440, 487), (164, 165, 437, 436), (110, 111, 383, 382), (138, 139, 411, 410), (39, 40, 312, 311), (56, 57, 329, 328), (55, 56, 328, 327), (120, 121, 393, 392), (206, 207, 479, 478), (152, 153, 425, 424), (257, 258, 530, 529), (173, 174, 446, 445), (133, 134, 406, 405), (73, 74, 346, 345), (194, 195, 467, 466), (268, 269, 541, 540), (117, 118, 390, 389), (161, 162, 434, 433), (93, 94, 366, 365), (84, 85, 357, 356), (127, 128, 400, 399), (208, 209, 481, 480), (1, 2, 274, 273), (190, 191, 463, 462), (111, 112, 384, 383), (228, 229, 501, 500), (89, 90, 362, 361), (134, 135, 407, 406), (23, 24, 296, 295), (226, 227, 499, 498), (46, 47, 319, 318), (224, 225, 497, 496), (3, 4, 276, 275), (193, 194, 466, 465), (48, 49, 321, 320), (97, 98, 370, 369), (212, 213, 485, 484), (156, 157, 429, 428), (235, 236, 508, 507), (203, 204, 476, 475), (252, 253, 525, 524), (129, 130, 402, 401), (114, 115, 387, 386), (200, 201, 473, 472), (183, 184, 456, 455), (95, 96, 368, 367), (8, 9, 281, 280), (116, 117, 389, 388), (112, 113, 385, 384), (109, 12, 284, 381), (229, 230, 502, 501), (249, 250, 522, 521), (87, 88, 360, 359), (99, 100, 372, 371), (250, 251, 523, 522), (263, 264, 536, 535), (239, 240, 512, 511), (238, 239, 511, 510), (147, 148, 420, 419), (219, 220, 492, 491), (160, 161, 433, 432), (159, 160, 432, 431), (51, 52, 324, 323), (44, 45, 317, 316), (96, 97, 369, 368), (11, 0, 272, 283), (150, 151, 423, 422), (196, 197, 469, 468), (199, 200, 472, 471), (123, 124, 396, 395), (139, 140, 412, 411), (9, 10, 282, 281), (174, 175, 447, 446), (258, 259, 531, 530), (247, 248, 520, 519), (50, 51, 323, 322), (269, 270, 542, 541), (144, 145, 417, 416), (143, 144, 416, 415), (146, 147, 419, 418), (141, 142, 414, 413), (148, 149, 421, 420), (189, 190, 462, 461), (18, 19, 291, 290), (62, 63, 335, 334), (254, 255, 527, 526), (163, 164, 436, 435), (41, 42, 314, 313), (260, 261, 533, 532), (232, 233, 505, 504), (178, 179, 451, 450), (78, 79, 351, 350), (168, 169, 441, 440), (36, 37, 309, 308), (145, 146, 418, 417), (256, 257, 529, 528), (261, 262, 534, 533), (179, 180, 452, 451), (15, 16, 288, 287), (40, 41, 313, 312), (253, 254, 526, 525), (45, 46, 318, 317), (83, 84, 356, 355), (237, 238, 510, 509), (195, 196, 468, 467), (103, 104, 376, 375), (108, 109, 381, 380), (115, 116, 388, 387), (132, 133, 405, 404), (90, 91, 363, 362), (201, 202, 474, 473), (26, 27, 299, 298), (7, 8, 280, 279), (271, 245, 517, 543), (106, 107, 379, 378), (64, 65, 337, 336), (170, 171, 443, 442), (241, 242, 514, 513), (91, 92, 364, 363), (192, 193, 465, 464), (191, 192, 464, 463), (19, 20, 292, 291), (76, 77, 349, 348), (80, 81, 353, 352), (169, 170, 442, 441), (266, 267, 539, 538), (105, 106, 378, 377), (21, 22, 294, 293), (227, 228, 500, 499), (136, 137, 409, 408), (151, 152, 424, 423), (223, 224, 496, 495), (177, 178, 450, 449), (128, 129, 401, 400), (101, 102, 374, 373), (67, 68, 340, 339), (107, 108, 380, 379), (218, 219, 491, 490), (209, 210, 482, 481), (25, 26, 298, 297), (66, 67, 339, 338), (12, 13, 285, 284), (54, 55, 327, 326), (204, 205, 477, 476), (113, 110, 382, 385), (22, 23, 295, 294), (264, 265, 537, 536), (222, 223, 495, 494), (267, 268, 540, 539), (165, 166, 438, 437), (185, 186, 458, 457), (43, 44, 316, 315), (88, 89, 361, 360), (126, 127, 399, 398), (38, 39, 311, 310), (49, 50, 322, 321), (207, 208, 480, 479), (186, 187, 459, 458), (65, 66, 338, 337), (92, 93, 365, 364), (172, 173, 445, 444), (131, 132, 404, 403), (158, 159, 431, 430), (240, 241, 513, 512), (42, 43, 315, 314), (53, 54, 326, 325), (157, 158, 430, 429), (122, 123, 395, 394), (85, 86, 358, 357), (171, 172, 444, 443), (137, 138, 410, 409), (70, 71, 343, 342), (167, 120, 392, 439), (27, 28, 300, 299), (154, 155, 427, 426), (153, 154, 426, 425), (4, 5, 277, 276), (188, 189, 461, 460), (248, 249, 521, 520), (270, 271, 543, 542), (16, 17, 289, 288), (17, 18, 290, 289), (34, 35, 307, 306), (13, 14, 286, 285), (20, 21, 293, 292), (32, 33, 305, 304), (86, 87, 359, 358), (75, 76, 348, 347), (234, 235, 507, 506), (244, 216, 488, 516), (213, 214, 486, 485), (259, 260, 532, 531), (125, 126, 398, 397), (184, 185, 457, 456), (59, 60, 332, 331), (37, 38, 310, 309), (187, 188, 460, 459), (58, 59, 331, 330), (546, 554, 545), (554, 544, 545), (554, 555, 544), (546, 553, 554), (546, 550, 553), (550, 552, 553), (550, 551, 552), (546, 549, 550), (546, 548, 549), (546, 547, 548), (569, 567, 568), (569, 566, 567), (569, 565, 566), (570, 565, 569), (570, 564, 565), (570, 563, 564), (570, 562, 563), (571, 562, 570), (571, 561, 562), (571, 560, 561), (571, 559, 560), (572, 559, 571), (572, 558, 559), (572, 557, 558), (572, 556, 557), (573, 556, 572), (573, 643, 556), (643, 644, 556), (644, 645, 556), (645, 646, 556), (646, 647, 556), (647, 648, 556), (648, 649, 556), (649, 650, 556), (650, 651, 556), (651, 652, 556), (652, 653, 556), (574, 641, 573), (641, 642, 573), (642, 643, 573), (574, 640, 641), (574, 639, 640), (574, 638, 639), (575, 638, 574), (575, 637, 638), (575, 636, 637), (576, 636, 575), (576, 635, 636), (576, 634, 635), (577, 634, 576), (577, 633, 634), (578, 633, 577), (578, 632, 633), (578, 631, 632), (579, 631, 578), (579, 630, 631), (580, 630, 579), (580, 629, 630), (580, 628, 629), (581, 628, 580), (581, 627, 628), (582, 627, 581), (582, 626, 627), (583, 626, 582), (583, 625, 626), (584, 625, 583), (584, 624, 625), (585, 624, 584), (585, 623, 624), (606, 604, 605), (585, 622, 623), (607, 604, 606), (586, 622, 585), (608, 604, 607), (586, 621, 622), (609, 604, 608), (610, 604, 609), (586, 620, 621), (611, 604, 610), (587, 620, 586), (612, 604, 611), (587, 619, 620), (613, 604, 612), (614, 604, 613), (587, 618, 619), (615, 604, 614), (616, 604, 615), (587, 617, 618), (617, 604, 616), (587, 604, 617), (588, 604, 587), (588, 603, 604), (589, 603, 588), (589, 602, 603), (589, 601, 602), (589, 600, 601), (590, 600, 589), (590, 599, 600), (590, 598, 599), (590, 597, 598), (591, 597, 590), (591, 596, 597), (591, 595, 596), (591, 594, 595), (592, 594, 591), (592, 593, 594), (656, 654, 655), (656, 657, 654), (660, 658, 659), (660, 663, 658), (660, 662, 663), (660, 661, 662), (701, 699, 700), (701, 698, 699), (702, 698, 701), (702, 697, 698), (703, 697, 702), (703, 696, 697), (704, 696, 703), (704, 695, 696), (705, 695, 704), (705, 694, 695), (706, 724, 705), (724, 694, 705), (706, 723, 724), (725, 694, 724), (726, 694, 725), (706, 722, 723), (727, 694, 726), (706, 721, 722), (727, 693, 694), (707, 721, 706), (728, 693, 727), (707, 720, 721), (729, 693, 728), (707, 719, 720), (729, 692, 693), (708, 719, 707), (730, 692, 729), (708, 718, 719), (731, 692, 730), (708, 717, 718), (731, 691, 692), (709, 717, 708), (732, 691, 731), (709, 716, 717), (732, 690, 691), (710, 716, 709), (733, 690, 732), (710, 715, 716), (734, 690, 733), (710, 714, 715), (734, 689, 690), (711, 714, 710), (735, 689, 734), (711, 713, 714), (735, 688, 689), (664, 713, 711), (736, 688, 735), (664, 712, 713), (665, 712, 664), (665, 759, 712), (737, 688, 736), (737, 687, 688), (665, 758, 759), (738, 687, 737), (738, 686, 687), (666, 758, 665), (666, 757, 758), (739, 686, 738), (739, 685, 686), (667, 757, 666), (740, 685, 739), (667, 756, 757), (740, 684, 685), (668, 756, 667), (741, 684, 740), (668, 755, 756), (742, 684, 741), (668, 754, 755), (742, 683, 684), (669, 754, 668), (743, 683, 742), (669, 753, 754), (744, 683, 743), (669, 752, 753), (744, 682, 683), (670, 752, 669), (745, 682, 744), (670, 751, 752), (746, 682, 745), (670, 750, 751), (746, 681, 682), (671, 750, 670), (747, 681, 746), (671, 749, 750), (748, 681, 747), (671, 748, 749), (671, 681, 748), (671, 680, 681), (672, 680, 671), (672, 679, 680), (673, 679, 672), (673, 678, 679), (674, 678, 673), (674, 677, 678), (675, 677, 674), (675, 676, 677), (761, 789, 760), (789, 788, 760), (789, 787, 788), (789, 786, 787), (789, 785, 786), (789, 784, 785), (789, 783, 784), (789, 782, 783), (789, 781, 782), (789, 790, 781), (790, 780, 781), (761, 815, 789), (791, 780, 790), (792, 780, 791), (793, 780, 792), (793, 779, 780), (794, 779, 793), (795, 779, 794), (796, 779, 795), (796, 778, 779), (797, 778, 796), (798, 778, 797), (799, 778, 798), (799, 777, 778), (800, 777, 799), (801, 777, 800), (801, 776, 777), (802, 776, 801), (803, 776, 802), (803, 775, 776), (804, 775, 803), (804, 774, 775), (805, 774, 804), (806, 774, 805), (806, 773, 774), (807, 773, 806), (808, 773, 807), (808, 772, 773), (809, 772, 808), (810, 772, 809), (811, 772, 810), (812, 772, 811), (812, 771, 772), (813, 771, 812), (814, 771, 813), (761, 763, 815), (763, 814, 815), (763, 771, 814), (763, 770, 771), (763, 769, 770), (763, 768, 769), (763, 767, 768), (763, 766, 767), (763, 765, 766), (763, 764, 765), (761, 762, 763), (473, 474, 746, 745), (298, 299, 571, 570), (279, 280, 552, 551), (543, 517, 789, 815), (378, 379, 651, 650), (336, 337, 609, 608), (442, 443, 715, 714), (513, 514, 786, 785)])
me_mesh.materials.append(mat_pol_black)
me_mesh.use_remesh_preserve_volume = False
me_mesh.use_remesh_preserve_attributes = False
me_mesh.use_mirror_vertex_groups = False
me_mesh.update()
me_cylinder_008 = bpy.data.meshes.new('Cylinder.008')
me_cylinder_008.from_pydata([(0.0, 1.0, -1.0), (0.0, 1.0, 1.0), (0.1951, 0.9808, -1.0), (0.1951, 0.9808, 1.0), (0.3827, 0.9239, -1.0), (0.3827, 0.9239, 1.0), (0.5556, 0.8315, -1.0), (0.5556, 0.8315, 1.0), (0.7071, 0.7071, -1.0), (0.7071, 0.7071, 1.0), (0.8315, 0.5556, -1.0), (0.8315, 0.5556, 1.0), (0.9239, 0.3827, -1.0), (0.9239, 0.3827, 1.0), (0.9808, 0.1951, -1.0), (0.9808, 0.1951, 1.0), (1.0, 7.55e-08, -1.0), (1.0, 7.55e-08, 1.0), (0.9808, -0.1951, -1.0), (0.9808, -0.1951, 1.0), (0.9239, -0.3827, -1.0), (0.9239, -0.3827, 1.0), (0.8315, -0.5556, -1.0), (0.8315, -0.5556, 1.0), (0.7071, -0.7071, -1.0), (0.7071, -0.7071, 1.0), (0.5556, -0.8315, -1.0), (0.5556, -0.8315, 1.0), (0.3827, -0.9239, -1.0), (0.3827, -0.9239, 1.0), (0.1951, -0.9808, -1.0), (0.1951, -0.9808, 1.0), (-3.258e-07, -1.0, -1.0), (-3.258e-07, -1.0, 1.0), (-0.1951, -0.9808, -1.0), (-0.1951, -0.9808, 1.0), (-0.3827, -0.9239, -1.0), (-0.3827, -0.9239, 1.0), (-0.5556, -0.8315, -1.0), (-0.5556, -0.8315, 1.0), (-0.7071, -0.7071, -1.0), (-0.7071, -0.7071, 1.0), (-0.8315, -0.5556, -1.0), (-0.8315, -0.5556, 1.0), (-0.9239, -0.3827, -1.0), (-0.9239, -0.3827, 1.0), (-0.9808, -0.1951, -1.0), (-0.9808, -0.1951, 1.0), (-1.0, 9.656e-07, -1.0), (-1.0, 9.656e-07, 1.0), (-0.9808, 0.1951, -1.0), (-0.9808, 0.1951, 1.0), (-0.9239, 0.3827, -1.0), (-0.9239, 0.3827, 1.0), (-0.8315, 0.5556, -1.0), (-0.8315, 0.5556, 1.0), (-0.7071, 0.7071, -1.0), (-0.7071, 0.7071, 1.0), (-0.5556, 0.8315, -1.0), (-0.5556, 0.8315, 1.0), (-0.3827, 0.9239, -1.0), (-0.3827, 0.9239, 1.0), (-0.1951, 0.9808, -1.0), (-0.1951, 0.9808, 1.0)], [], [(0, 1, 3, 2), (2, 3, 5, 4), (4, 5, 7, 6), (6, 7, 9, 8), (8, 9, 11, 10), (10, 11, 13, 12), (12, 13, 15, 14), (14, 15, 17, 16), (16, 17, 19, 18), (18, 19, 21, 20), (20, 21, 23, 22), (22, 23, 25, 24), (24, 25, 27, 26), (26, 27, 29, 28), (28, 29, 31, 30), (30, 31, 33, 32), (32, 33, 35, 34), (34, 35, 37, 36), (36, 37, 39, 38), (38, 39, 41, 40), (40, 41, 43, 42), (42, 43, 45, 44), (44, 45, 47, 46), (46, 47, 49, 48), (48, 49, 51, 50), (50, 51, 53, 52), (52, 53, 55, 54), (54, 55, 57, 56), (56, 57, 59, 58), (58, 59, 61, 60), (3, 1, 63, 61, 59, 57, 55, 53, 51, 49, 47, 45, 43, 41, 39, 37, 35, 33, 31, 29, 27, 25, 23, 21, 19, 17, 15, 13, 11, 9, 7, 5), (62, 63, 1, 0), (60, 61, 63, 62), (0, 2, 4, 6, 8, 10, 12, 14, 16, 18, 20, 22, 24, 26, 28, 30, 32, 34, 36, 38, 40, 42, 44, 46, 48, 50, 52, 54, 56, 58, 60, 62)])
me_cylinder_008.materials.append(mat_pol_dark)
me_cylinder_008.use_remesh_preserve_volume = False
me_cylinder_008.use_remesh_preserve_attributes = False
me_cylinder_008.use_mirror_vertex_groups = False
me_cylinder_008.update()
me_cylinder_007 = bpy.data.meshes.new('Cylinder.007')
me_cylinder_007.from_pydata([(0.0, 1.0, -1.0), (0.0, 1.0, 1.0), (0.1951, 0.9808, -1.0), (0.1951, 0.9808, 1.0), (0.3827, 0.9239, -1.0), (0.3827, 0.9239, 1.0), (0.5556, 0.8315, -1.0), (0.5556, 0.8315, 1.0), (0.7071, 0.7071, -1.0), (0.7071, 0.7071, 1.0), (0.8315, 0.5556, -1.0), (0.8315, 0.5556, 1.0), (0.9239, 0.3827, -1.0), (0.9239, 0.3827, 1.0), (0.9808, 0.1951, -1.0), (0.9808, 0.1951, 1.0), (1.0, 7.55e-08, -1.0), (1.0, 7.55e-08, 1.0), (0.9808, -0.1951, -1.0), (0.9808, -0.1951, 1.0), (0.9239, -0.3827, -1.0), (0.9239, -0.3827, 1.0), (0.8315, -0.5556, -1.0), (0.8315, -0.5556, 1.0), (0.7071, -0.7071, -1.0), (0.7071, -0.7071, 1.0), (0.5556, -0.8315, -1.0), (0.5556, -0.8315, 1.0), (0.3827, -0.9239, -1.0), (0.3827, -0.9239, 1.0), (0.1951, -0.9808, -1.0), (0.1951, -0.9808, 1.0), (-3.258e-07, -1.0, -1.0), (-3.258e-07, -1.0, 1.0), (-0.1951, -0.9808, -1.0), (-0.1951, -0.9808, 1.0), (-0.3827, -0.9239, -1.0), (-0.3827, -0.9239, 1.0), (-0.5556, -0.8315, -1.0), (-0.5556, -0.8315, 1.0), (-0.7071, -0.7071, -1.0), (-0.7071, -0.7071, 1.0), (-0.8315, -0.5556, -1.0), (-0.8315, -0.5556, 1.0), (-0.9239, -0.3827, -1.0), (-0.9239, -0.3827, 1.0), (-0.9808, -0.1951, -1.0), (-0.9808, -0.1951, 1.0), (-1.0, 9.656e-07, -1.0), (-1.0, 9.656e-07, 1.0), (-0.9808, 0.1951, -1.0), (-0.9808, 0.1951, 1.0), (-0.9239, 0.3827, -1.0), (-0.9239, 0.3827, 1.0), (-0.8315, 0.5556, -1.0), (-0.8315, 0.5556, 1.0), (-0.7071, 0.7071, -1.0), (-0.7071, 0.7071, 1.0), (-0.5556, 0.8315, -1.0), (-0.5556, 0.8315, 1.0), (-0.3827, 0.9239, -1.0), (-0.3827, 0.9239, 1.0), (-0.1951, 0.9808, -1.0), (-0.1951, 0.9808, 1.0)], [], [(0, 1, 3, 2), (2, 3, 5, 4), (4, 5, 7, 6), (6, 7, 9, 8), (8, 9, 11, 10), (10, 11, 13, 12), (12, 13, 15, 14), (14, 15, 17, 16), (16, 17, 19, 18), (18, 19, 21, 20), (20, 21, 23, 22), (22, 23, 25, 24), (24, 25, 27, 26), (26, 27, 29, 28), (28, 29, 31, 30), (30, 31, 33, 32), (32, 33, 35, 34), (34, 35, 37, 36), (36, 37, 39, 38), (38, 39, 41, 40), (40, 41, 43, 42), (42, 43, 45, 44), (44, 45, 47, 46), (46, 47, 49, 48), (48, 49, 51, 50), (50, 51, 53, 52), (52, 53, 55, 54), (54, 55, 57, 56), (56, 57, 59, 58), (58, 59, 61, 60), (3, 1, 63, 61, 59, 57, 55, 53, 51, 49, 47, 45, 43, 41, 39, 37, 35, 33, 31, 29, 27, 25, 23, 21, 19, 17, 15, 13, 11, 9, 7, 5), (62, 63, 1, 0), (60, 61, 63, 62), (0, 2, 4, 6, 8, 10, 12, 14, 16, 18, 20, 22, 24, 26, 28, 30, 32, 34, 36, 38, 40, 42, 44, 46, 48, 50, 52, 54, 56, 58, 60, 62)])
me_cylinder_007.materials.append(mat_pol_dark)
me_cylinder_007.use_remesh_preserve_volume = False
me_cylinder_007.use_remesh_preserve_attributes = False
me_cylinder_007.use_mirror_vertex_groups = False
me_cylinder_007.update()
me_cylinder_006 = bpy.data.meshes.new('Cylinder.006')
me_cylinder_006.from_pydata([(0.0, 1.0, -1.0), (0.0, 1.0, 1.0), (0.1951, 0.9808, -1.0), (0.1951, 0.9808, 1.0), (0.3827, 0.9239, -1.0), (0.3827, 0.9239, 1.0), (0.5556, 0.8315, -1.0), (0.5556, 0.8315, 1.0), (0.7071, 0.7071, -1.0), (0.7071, 0.7071, 1.0), (0.8315, 0.5556, -1.0), (0.8315, 0.5556, 1.0), (0.9239, 0.3827, -1.0), (0.9239, 0.3827, 1.0), (0.9808, 0.1951, -1.0), (0.9808, 0.1951, 1.0), (1.0, 7.55e-08, -1.0), (1.0, 7.55e-08, 1.0), (0.9808, -0.1951, -1.0), (0.9808, -0.1951, 1.0), (0.9239, -0.3827, -1.0), (0.9239, -0.3827, 1.0), (0.8315, -0.5556, -1.0), (0.8315, -0.5556, 1.0), (0.7071, -0.7071, -1.0), (0.7071, -0.7071, 1.0), (0.5556, -0.8315, -1.0), (0.5556, -0.8315, 1.0), (0.3827, -0.9239, -1.0), (0.3827, -0.9239, 1.0), (0.1951, -0.9808, -1.0), (0.1951, -0.9808, 1.0), (-3.258e-07, -1.0, -1.0), (-3.258e-07, -1.0, 1.0), (-0.1951, -0.9808, -1.0), (-0.1951, -0.9808, 1.0), (-0.3827, -0.9239, -1.0), (-0.3827, -0.9239, 1.0), (-0.5556, -0.8315, -1.0), (-0.5556, -0.8315, 1.0), (-0.7071, -0.7071, -1.0), (-0.7071, -0.7071, 1.0), (-0.8315, -0.5556, -1.0), (-0.8315, -0.5556, 1.0), (-0.9239, -0.3827, -1.0), (-0.9239, -0.3827, 1.0), (-0.9808, -0.1951, -1.0), (-0.9808, -0.1951, 1.0), (-1.0, 9.656e-07, -1.0), (-1.0, 9.656e-07, 1.0), (-0.9808, 0.1951, -1.0), (-0.9808, 0.1951, 1.0), (-0.9239, 0.3827, -1.0), (-0.9239, 0.3827, 1.0), (-0.8315, 0.5556, -1.0), (-0.8315, 0.5556, 1.0), (-0.7071, 0.7071, -1.0), (-0.7071, 0.7071, 1.0), (-0.5556, 0.8315, -1.0), (-0.5556, 0.8315, 1.0), (-0.3827, 0.9239, -1.0), (-0.3827, 0.9239, 1.0), (-0.1951, 0.9808, -1.0), (-0.1951, 0.9808, 1.0)], [], [(0, 1, 3, 2), (2, 3, 5, 4), (4, 5, 7, 6), (6, 7, 9, 8), (8, 9, 11, 10), (10, 11, 13, 12), (12, 13, 15, 14), (14, 15, 17, 16), (16, 17, 19, 18), (18, 19, 21, 20), (20, 21, 23, 22), (22, 23, 25, 24), (24, 25, 27, 26), (26, 27, 29, 28), (28, 29, 31, 30), (30, 31, 33, 32), (32, 33, 35, 34), (34, 35, 37, 36), (36, 37, 39, 38), (38, 39, 41, 40), (40, 41, 43, 42), (42, 43, 45, 44), (44, 45, 47, 46), (46, 47, 49, 48), (48, 49, 51, 50), (50, 51, 53, 52), (52, 53, 55, 54), (54, 55, 57, 56), (56, 57, 59, 58), (58, 59, 61, 60), (3, 1, 63, 61, 59, 57, 55, 53, 51, 49, 47, 45, 43, 41, 39, 37, 35, 33, 31, 29, 27, 25, 23, 21, 19, 17, 15, 13, 11, 9, 7, 5), (62, 63, 1, 0), (60, 61, 63, 62), (0, 2, 4, 6, 8, 10, 12, 14, 16, 18, 20, 22, 24, 26, 28, 30, 32, 34, 36, 38, 40, 42, 44, 46, 48, 50, 52, 54, 56, 58, 60, 62)])
me_cylinder_006.materials.append(mat_pol_dark)
me_cylinder_006.use_remesh_preserve_volume = False
me_cylinder_006.use_remesh_preserve_attributes = False
me_cylinder_006.use_mirror_vertex_groups = False
me_cylinder_006.update()
me_cylinder_005 = bpy.data.meshes.new('Cylinder.005')
me_cylinder_005.from_pydata([(0.0, 1.0, -1.0), (0.0, 1.0, 1.0), (0.1951, 0.9808, -1.0), (0.1951, 0.9808, 1.0), (0.3827, 0.9239, -1.0), (0.3827, 0.9239, 1.0), (0.5556, 0.8315, -1.0), (0.5556, 0.8315, 1.0), (0.7071, 0.7071, -1.0), (0.7071, 0.7071, 1.0), (0.8315, 0.5556, -1.0), (0.8315, 0.5556, 1.0), (0.9239, 0.3827, -1.0), (0.9239, 0.3827, 1.0), (0.9808, 0.1951, -1.0), (0.9808, 0.1951, 1.0), (1.0, 7.55e-08, -1.0), (1.0, 7.55e-08, 1.0), (0.9808, -0.1951, -1.0), (0.9808, -0.1951, 1.0), (0.9239, -0.3827, -1.0), (0.9239, -0.3827, 1.0), (0.8315, -0.5556, -1.0), (0.8315, -0.5556, 1.0), (0.7071, -0.7071, -1.0), (0.7071, -0.7071, 1.0), (0.5556, -0.8315, -1.0), (0.5556, -0.8315, 1.0), (0.3827, -0.9239, -1.0), (0.3827, -0.9239, 1.0), (0.1951, -0.9808, -1.0), (0.1951, -0.9808, 1.0), (-3.258e-07, -1.0, -1.0), (-3.258e-07, -1.0, 1.0), (-0.1951, -0.9808, -1.0), (-0.1951, -0.9808, 1.0), (-0.3827, -0.9239, -1.0), (-0.3827, -0.9239, 1.0), (-0.5556, -0.8315, -1.0), (-0.5556, -0.8315, 1.0), (-0.7071, -0.7071, -1.0), (-0.7071, -0.7071, 1.0), (-0.8315, -0.5556, -1.0), (-0.8315, -0.5556, 1.0), (-0.9239, -0.3827, -1.0), (-0.9239, -0.3827, 1.0), (-0.9808, -0.1951, -1.0), (-0.9808, -0.1951, 1.0), (-1.0, 9.656e-07, -1.0), (-1.0, 9.656e-07, 1.0), (-0.9808, 0.1951, -1.0), (-0.9808, 0.1951, 1.0), (-0.9239, 0.3827, -1.0), (-0.9239, 0.3827, 1.0), (-0.8315, 0.5556, -1.0), (-0.8315, 0.5556, 1.0), (-0.7071, 0.7071, -1.0), (-0.7071, 0.7071, 1.0), (-0.5556, 0.8315, -1.0), (-0.5556, 0.8315, 1.0), (-0.3827, 0.9239, -1.0), (-0.3827, 0.9239, 1.0), (-0.1951, 0.9808, -1.0), (-0.1951, 0.9808, 1.0)], [], [(0, 1, 3, 2), (2, 3, 5, 4), (4, 5, 7, 6), (6, 7, 9, 8), (8, 9, 11, 10), (10, 11, 13, 12), (12, 13, 15, 14), (14, 15, 17, 16), (16, 17, 19, 18), (18, 19, 21, 20), (20, 21, 23, 22), (22, 23, 25, 24), (24, 25, 27, 26), (26, 27, 29, 28), (28, 29, 31, 30), (30, 31, 33, 32), (32, 33, 35, 34), (34, 35, 37, 36), (36, 37, 39, 38), (38, 39, 41, 40), (40, 41, 43, 42), (42, 43, 45, 44), (44, 45, 47, 46), (46, 47, 49, 48), (48, 49, 51, 50), (50, 51, 53, 52), (52, 53, 55, 54), (54, 55, 57, 56), (56, 57, 59, 58), (58, 59, 61, 60), (3, 1, 63, 61, 59, 57, 55, 53, 51, 49, 47, 45, 43, 41, 39, 37, 35, 33, 31, 29, 27, 25, 23, 21, 19, 17, 15, 13, 11, 9, 7, 5), (62, 63, 1, 0), (60, 61, 63, 62), (0, 2, 4, 6, 8, 10, 12, 14, 16, 18, 20, 22, 24, 26, 28, 30, 32, 34, 36, 38, 40, 42, 44, 46, 48, 50, 52, 54, 56, 58, 60, 62)])
me_cylinder_005.materials.append(mat_pol_dark)
me_cylinder_005.use_remesh_preserve_volume = False
me_cylinder_005.use_remesh_preserve_attributes = False
me_cylinder_005.use_mirror_vertex_groups = False
me_cylinder_005.update()
me_cylinder_004 = bpy.data.meshes.new('Cylinder.004')
me_cylinder_004.from_pydata([(0.0, 1.0, -1.0), (0.0, 1.0, 1.0), (0.1951, 0.9808, -1.0), (0.1951, 0.9808, 1.0), (0.3827, 0.9239, -1.0), (0.3827, 0.9239, 1.0), (0.5556, 0.8315, -1.0), (0.5556, 0.8315, 1.0), (0.7071, 0.7071, -1.0), (0.7071, 0.7071, 1.0), (0.8315, 0.5556, -1.0), (0.8315, 0.5556, 1.0), (0.9239, 0.3827, -1.0), (0.9239, 0.3827, 1.0), (0.9808, 0.1951, -1.0), (0.9808, 0.1951, 1.0), (1.0, 7.55e-08, -1.0), (1.0, 7.55e-08, 1.0), (0.9808, -0.1951, -1.0), (0.9808, -0.1951, 1.0), (0.9239, -0.3827, -1.0), (0.9239, -0.3827, 1.0), (0.8315, -0.5556, -1.0), (0.8315, -0.5556, 1.0), (0.7071, -0.7071, -1.0), (0.7071, -0.7071, 1.0), (0.5556, -0.8315, -1.0), (0.5556, -0.8315, 1.0), (0.3827, -0.9239, -1.0), (0.3827, -0.9239, 1.0), (0.1951, -0.9808, -1.0), (0.1951, -0.9808, 1.0), (-3.258e-07, -1.0, -1.0), (-3.258e-07, -1.0, 1.0), (-0.1951, -0.9808, -1.0), (-0.1951, -0.9808, 1.0), (-0.3827, -0.9239, -1.0), (-0.3827, -0.9239, 1.0), (-0.5556, -0.8315, -1.0), (-0.5556, -0.8315, 1.0), (-0.7071, -0.7071, -1.0), (-0.7071, -0.7071, 1.0), (-0.8315, -0.5556, -1.0), (-0.8315, -0.5556, 1.0), (-0.9239, -0.3827, -1.0), (-0.9239, -0.3827, 1.0), (-0.9808, -0.1951, -1.0), (-0.9808, -0.1951, 1.0), (-1.0, 9.656e-07, -1.0), (-1.0, 9.656e-07, 1.0), (-0.9808, 0.1951, -1.0), (-0.9808, 0.1951, 1.0), (-0.9239, 0.3827, -1.0), (-0.9239, 0.3827, 1.0), (-0.8315, 0.5556, -1.0), (-0.8315, 0.5556, 1.0), (-0.7071, 0.7071, -1.0), (-0.7071, 0.7071, 1.0), (-0.5556, 0.8315, -1.0), (-0.5556, 0.8315, 1.0), (-0.3827, 0.9239, -1.0), (-0.3827, 0.9239, 1.0), (-0.1951, 0.9808, -1.0), (-0.1951, 0.9808, 1.0)], [], [(0, 1, 3, 2), (2, 3, 5, 4), (4, 5, 7, 6), (6, 7, 9, 8), (8, 9, 11, 10), (10, 11, 13, 12), (12, 13, 15, 14), (14, 15, 17, 16), (16, 17, 19, 18), (18, 19, 21, 20), (20, 21, 23, 22), (22, 23, 25, 24), (24, 25, 27, 26), (26, 27, 29, 28), (28, 29, 31, 30), (30, 31, 33, 32), (32, 33, 35, 34), (34, 35, 37, 36), (36, 37, 39, 38), (38, 39, 41, 40), (40, 41, 43, 42), (42, 43, 45, 44), (44, 45, 47, 46), (46, 47, 49, 48), (48, 49, 51, 50), (50, 51, 53, 52), (52, 53, 55, 54), (54, 55, 57, 56), (56, 57, 59, 58), (58, 59, 61, 60), (3, 1, 63, 61, 59, 57, 55, 53, 51, 49, 47, 45, 43, 41, 39, 37, 35, 33, 31, 29, 27, 25, 23, 21, 19, 17, 15, 13, 11, 9, 7, 5), (62, 63, 1, 0), (60, 61, 63, 62), (0, 2, 4, 6, 8, 10, 12, 14, 16, 18, 20, 22, 24, 26, 28, 30, 32, 34, 36, 38, 40, 42, 44, 46, 48, 50, 52, 54, 56, 58, 60, 62)])
me_cylinder_004.materials.append(mat_pol_dark)
me_cylinder_004.use_remesh_preserve_volume = False
me_cylinder_004.use_remesh_preserve_attributes = False
me_cylinder_004.use_mirror_vertex_groups = False
me_cylinder_004.update()
me_cylinder_003 = bpy.data.meshes.new('Cylinder.003')
me_cylinder_003.from_pydata([(0.0, 1.0, -1.0), (0.0, 1.0, 1.0), (0.1951, 0.9808, -1.0), (0.1951, 0.9808, 1.0), (0.3827, 0.9239, -1.0), (0.3827, 0.9239, 1.0), (0.5556, 0.8315, -1.0), (0.5556, 0.8315, 1.0), (0.7071, 0.7071, -1.0), (0.7071, 0.7071, 1.0), (0.8315, 0.5556, -1.0), (0.8315, 0.5556, 1.0), (0.9239, 0.3827, -1.0), (0.9239, 0.3827, 1.0), (0.9808, 0.1951, -1.0), (0.9808, 0.1951, 1.0), (1.0, 7.55e-08, -1.0), (1.0, 7.55e-08, 1.0), (0.9808, -0.1951, -1.0), (0.9808, -0.1951, 1.0), (0.9239, -0.3827, -1.0), (0.9239, -0.3827, 1.0), (0.8315, -0.5556, -1.0), (0.8315, -0.5556, 1.0), (0.7071, -0.7071, -1.0), (0.7071, -0.7071, 1.0), (0.5556, -0.8315, -1.0), (0.5556, -0.8315, 1.0), (0.3827, -0.9239, -1.0), (0.3827, -0.9239, 1.0), (0.1951, -0.9808, -1.0), (0.1951, -0.9808, 1.0), (-3.258e-07, -1.0, -1.0), (-3.258e-07, -1.0, 1.0), (-0.1951, -0.9808, -1.0), (-0.1951, -0.9808, 1.0), (-0.3827, -0.9239, -1.0), (-0.3827, -0.9239, 1.0), (-0.5556, -0.8315, -1.0), (-0.5556, -0.8315, 1.0), (-0.7071, -0.7071, -1.0), (-0.7071, -0.7071, 1.0), (-0.8315, -0.5556, -1.0), (-0.8315, -0.5556, 1.0), (-0.9239, -0.3827, -1.0), (-0.9239, -0.3827, 1.0), (-0.9808, -0.1951, -1.0), (-0.9808, -0.1951, 1.0), (-1.0, 9.656e-07, -1.0), (-1.0, 9.656e-07, 1.0), (-0.9808, 0.1951, -1.0), (-0.9808, 0.1951, 1.0), (-0.9239, 0.3827, -1.0), (-0.9239, 0.3827, 1.0), (-0.8315, 0.5556, -1.0), (-0.8315, 0.5556, 1.0), (-0.7071, 0.7071, -1.0), (-0.7071, 0.7071, 1.0), (-0.5556, 0.8315, -1.0), (-0.5556, 0.8315, 1.0), (-0.3827, 0.9239, -1.0), (-0.3827, 0.9239, 1.0), (-0.1951, 0.9808, -1.0), (-0.1951, 0.9808, 1.0)], [], [(0, 1, 3, 2), (2, 3, 5, 4), (4, 5, 7, 6), (6, 7, 9, 8), (8, 9, 11, 10), (10, 11, 13, 12), (12, 13, 15, 14), (14, 15, 17, 16), (16, 17, 19, 18), (18, 19, 21, 20), (20, 21, 23, 22), (22, 23, 25, 24), (24, 25, 27, 26), (26, 27, 29, 28), (28, 29, 31, 30), (30, 31, 33, 32), (32, 33, 35, 34), (34, 35, 37, 36), (36, 37, 39, 38), (38, 39, 41, 40), (40, 41, 43, 42), (42, 43, 45, 44), (44, 45, 47, 46), (46, 47, 49, 48), (48, 49, 51, 50), (50, 51, 53, 52), (52, 53, 55, 54), (54, 55, 57, 56), (56, 57, 59, 58), (58, 59, 61, 60), (3, 1, 63, 61, 59, 57, 55, 53, 51, 49, 47, 45, 43, 41, 39, 37, 35, 33, 31, 29, 27, 25, 23, 21, 19, 17, 15, 13, 11, 9, 7, 5), (62, 63, 1, 0), (60, 61, 63, 62), (0, 2, 4, 6, 8, 10, 12, 14, 16, 18, 20, 22, 24, 26, 28, 30, 32, 34, 36, 38, 40, 42, 44, 46, 48, 50, 52, 54, 56, 58, 60, 62)])
me_cylinder_003.materials.append(mat_pol_dark)
me_cylinder_003.use_remesh_preserve_volume = False
me_cylinder_003.use_remesh_preserve_attributes = False
me_cylinder_003.use_mirror_vertex_groups = False
me_cylinder_003.update()
me_cylinder_002 = bpy.data.meshes.new('Cylinder.002')
me_cylinder_002.from_pydata([(0.0, 1.0, -1.0), (0.0, 1.0, 1.0), (0.1951, 0.9808, -1.0), (0.1951, 0.9808, 1.0), (0.3827, 0.9239, -1.0), (0.3827, 0.9239, 1.0), (0.5556, 0.8315, -1.0), (0.5556, 0.8315, 1.0), (0.7071, 0.7071, -1.0), (0.7071, 0.7071, 1.0), (0.8315, 0.5556, -1.0), (0.8315, 0.5556, 1.0), (0.9239, 0.3827, -1.0), (0.9239, 0.3827, 1.0), (0.9808, 0.1951, -1.0), (0.9808, 0.1951, 1.0), (1.0, 7.55e-08, -1.0), (1.0, 7.55e-08, 1.0), (0.9808, -0.1951, -1.0), (0.9808, -0.1951, 1.0), (0.9239, -0.3827, -1.0), (0.9239, -0.3827, 1.0), (0.8315, -0.5556, -1.0), (0.8315, -0.5556, 1.0), (0.7071, -0.7071, -1.0), (0.7071, -0.7071, 1.0), (0.5556, -0.8315, -1.0), (0.5556, -0.8315, 1.0), (0.3827, -0.9239, -1.0), (0.3827, -0.9239, 1.0), (0.1951, -0.9808, -1.0), (0.1951, -0.9808, 1.0), (-3.258e-07, -1.0, -1.0), (-3.258e-07, -1.0, 1.0), (-0.1951, -0.9808, -1.0), (-0.1951, -0.9808, 1.0), (-0.3827, -0.9239, -1.0), (-0.3827, -0.9239, 1.0), (-0.5556, -0.8315, -1.0), (-0.5556, -0.8315, 1.0), (-0.7071, -0.7071, -1.0), (-0.7071, -0.7071, 1.0), (-0.8315, -0.5556, -1.0), (-0.8315, -0.5556, 1.0), (-0.9239, -0.3827, -1.0), (-0.9239, -0.3827, 1.0), (-0.9808, -0.1951, -1.0), (-0.9808, -0.1951, 1.0), (-1.0, 9.656e-07, -1.0), (-1.0, 9.656e-07, 1.0), (-0.9808, 0.1951, -1.0), (-0.9808, 0.1951, 1.0), (-0.9239, 0.3827, -1.0), (-0.9239, 0.3827, 1.0), (-0.8315, 0.5556, -1.0), (-0.8315, 0.5556, 1.0), (-0.7071, 0.7071, -1.0), (-0.7071, 0.7071, 1.0), (-0.5556, 0.8315, -1.0), (-0.5556, 0.8315, 1.0), (-0.3827, 0.9239, -1.0), (-0.3827, 0.9239, 1.0), (-0.1951, 0.9808, -1.0), (-0.1951, 0.9808, 1.0)], [], [(0, 1, 3, 2), (2, 3, 5, 4), (4, 5, 7, 6), (6, 7, 9, 8), (8, 9, 11, 10), (10, 11, 13, 12), (12, 13, 15, 14), (14, 15, 17, 16), (16, 17, 19, 18), (18, 19, 21, 20), (20, 21, 23, 22), (22, 23, 25, 24), (24, 25, 27, 26), (26, 27, 29, 28), (28, 29, 31, 30), (30, 31, 33, 32), (32, 33, 35, 34), (34, 35, 37, 36), (36, 37, 39, 38), (38, 39, 41, 40), (40, 41, 43, 42), (42, 43, 45, 44), (44, 45, 47, 46), (46, 47, 49, 48), (48, 49, 51, 50), (50, 51, 53, 52), (52, 53, 55, 54), (54, 55, 57, 56), (56, 57, 59, 58), (58, 59, 61, 60), (3, 1, 63, 61, 59, 57, 55, 53, 51, 49, 47, 45, 43, 41, 39, 37, 35, 33, 31, 29, 27, 25, 23, 21, 19, 17, 15, 13, 11, 9, 7, 5), (62, 63, 1, 0), (60, 61, 63, 62), (0, 2, 4, 6, 8, 10, 12, 14, 16, 18, 20, 22, 24, 26, 28, 30, 32, 34, 36, 38, 40, 42, 44, 46, 48, 50, 52, 54, 56, 58, 60, 62)])
me_cylinder_002.materials.append(mat_pol_dark)
me_cylinder_002.use_remesh_preserve_volume = False
me_cylinder_002.use_remesh_preserve_attributes = False
me_cylinder_002.use_mirror_vertex_groups = False
me_cylinder_002.update()
me_cylinder_001 = bpy.data.meshes.new('Cylinder.001')
me_cylinder_001.from_pydata([(0.0, 1.0, -1.0), (0.0, 1.0, 1.0), (0.1951, 0.9808, -1.0), (0.1951, 0.9808, 1.0), (0.3827, 0.9239, -1.0), (0.3827, 0.9239, 1.0), (0.5556, 0.8315, -1.0), (0.5556, 0.8315, 1.0), (0.7071, 0.7071, -1.0), (0.7071, 0.7071, 1.0), (0.8315, 0.5556, -1.0), (0.8315, 0.5556, 1.0), (0.9239, 0.3827, -1.0), (0.9239, 0.3827, 1.0), (0.9808, 0.1951, -1.0), (0.9808, 0.1951, 1.0), (1.0, 7.55e-08, -1.0), (1.0, 7.55e-08, 1.0), (0.9808, -0.1951, -1.0), (0.9808, -0.1951, 1.0), (0.9239, -0.3827, -1.0), (0.9239, -0.3827, 1.0), (0.8315, -0.5556, -1.0), (0.8315, -0.5556, 1.0), (0.7071, -0.7071, -1.0), (0.7071, -0.7071, 1.0), (0.5556, -0.8315, -1.0), (0.5556, -0.8315, 1.0), (0.3827, -0.9239, -1.0), (0.3827, -0.9239, 1.0), (0.1951, -0.9808, -1.0), (0.1951, -0.9808, 1.0), (-3.258e-07, -1.0, -1.0), (-3.258e-07, -1.0, 1.0), (-0.1951, -0.9808, -1.0), (-0.1951, -0.9808, 1.0), (-0.3827, -0.9239, -1.0), (-0.3827, -0.9239, 1.0), (-0.5556, -0.8315, -1.0), (-0.5556, -0.8315, 1.0), (-0.7071, -0.7071, -1.0), (-0.7071, -0.7071, 1.0), (-0.8315, -0.5556, -1.0), (-0.8315, -0.5556, 1.0), (-0.9239, -0.3827, -1.0), (-0.9239, -0.3827, 1.0), (-0.9808, -0.1951, -1.0), (-0.9808, -0.1951, 1.0), (-1.0, 9.656e-07, -1.0), (-1.0, 9.656e-07, 1.0), (-0.9808, 0.1951, -1.0), (-0.9808, 0.1951, 1.0), (-0.9239, 0.3827, -1.0), (-0.9239, 0.3827, 1.0), (-0.8315, 0.5556, -1.0), (-0.8315, 0.5556, 1.0), (-0.7071, 0.7071, -1.0), (-0.7071, 0.7071, 1.0), (-0.5556, 0.8315, -1.0), (-0.5556, 0.8315, 1.0), (-0.3827, 0.9239, -1.0), (-0.3827, 0.9239, 1.0), (-0.1951, 0.9808, -1.0), (-0.1951, 0.9808, 1.0)], [], [(0, 1, 3, 2), (2, 3, 5, 4), (4, 5, 7, 6), (6, 7, 9, 8), (8, 9, 11, 10), (10, 11, 13, 12), (12, 13, 15, 14), (14, 15, 17, 16), (16, 17, 19, 18), (18, 19, 21, 20), (20, 21, 23, 22), (22, 23, 25, 24), (24, 25, 27, 26), (26, 27, 29, 28), (28, 29, 31, 30), (30, 31, 33, 32), (32, 33, 35, 34), (34, 35, 37, 36), (36, 37, 39, 38), (38, 39, 41, 40), (40, 41, 43, 42), (42, 43, 45, 44), (44, 45, 47, 46), (46, 47, 49, 48), (48, 49, 51, 50), (50, 51, 53, 52), (52, 53, 55, 54), (54, 55, 57, 56), (56, 57, 59, 58), (58, 59, 61, 60), (3, 1, 63, 61, 59, 57, 55, 53, 51, 49, 47, 45, 43, 41, 39, 37, 35, 33, 31, 29, 27, 25, 23, 21, 19, 17, 15, 13, 11, 9, 7, 5), (62, 63, 1, 0), (60, 61, 63, 62), (0, 2, 4, 6, 8, 10, 12, 14, 16, 18, 20, 22, 24, 26, 28, 30, 32, 34, 36, 38, 40, 42, 44, 46, 48, 50, 52, 54, 56, 58, 60, 62)])
me_cylinder_001.materials.append(mat_pol_dark)
me_cylinder_001.use_remesh_preserve_volume = False
me_cylinder_001.use_remesh_preserve_attributes = False
me_cylinder_001.use_mirror_vertex_groups = False
me_cylinder_001.update()
me_cylinder = bpy.data.meshes.new('Cylinder')
me_cylinder.from_pydata([(0.0, 1.0, -1.0), (0.0, 1.0, 1.0), (0.1951, 0.9808, -1.0), (0.1951, 0.9808, 1.0), (0.3827, 0.9239, -1.0), (0.3827, 0.9239, 1.0), (0.5556, 0.8315, -1.0), (0.5556, 0.8315, 1.0), (0.7071, 0.7071, -1.0), (0.7071, 0.7071, 1.0), (0.8315, 0.5556, -1.0), (0.8315, 0.5556, 1.0), (0.9239, 0.3827, -1.0), (0.9239, 0.3827, 1.0), (0.9808, 0.1951, -1.0), (0.9808, 0.1951, 1.0), (1.0, 7.55e-08, -1.0), (1.0, 7.55e-08, 1.0), (0.9808, -0.1951, -1.0), (0.9808, -0.1951, 1.0), (0.9239, -0.3827, -1.0), (0.9239, -0.3827, 1.0), (0.8315, -0.5556, -1.0), (0.8315, -0.5556, 1.0), (0.7071, -0.7071, -1.0), (0.7071, -0.7071, 1.0), (0.5556, -0.8315, -1.0), (0.5556, -0.8315, 1.0), (0.3827, -0.9239, -1.0), (0.3827, -0.9239, 1.0), (0.1951, -0.9808, -1.0), (0.1951, -0.9808, 1.0), (-3.258e-07, -1.0, -1.0), (-3.258e-07, -1.0, 1.0), (-0.1951, -0.9808, -1.0), (-0.1951, -0.9808, 1.0), (-0.3827, -0.9239, -1.0), (-0.3827, -0.9239, 1.0), (-0.5556, -0.8315, -1.0), (-0.5556, -0.8315, 1.0), (-0.7071, -0.7071, -1.0), (-0.7071, -0.7071, 1.0), (-0.8315, -0.5556, -1.0), (-0.8315, -0.5556, 1.0), (-0.9239, -0.3827, -1.0), (-0.9239, -0.3827, 1.0), (-0.9808, -0.1951, -1.0), (-0.9808, -0.1951, 1.0), (-1.0, 9.656e-07, -1.0), (-1.0, 9.656e-07, 1.0), (-0.9808, 0.1951, -1.0), (-0.9808, 0.1951, 1.0), (-0.9239, 0.3827, -1.0), (-0.9239, 0.3827, 1.0), (-0.8315, 0.5556, -1.0), (-0.8315, 0.5556, 1.0), (-0.7071, 0.7071, -1.0), (-0.7071, 0.7071, 1.0), (-0.5556, 0.8315, -1.0), (-0.5556, 0.8315, 1.0), (-0.3827, 0.9239, -1.0), (-0.3827, 0.9239, 1.0), (-0.1951, 0.9808, -1.0), (-0.1951, 0.9808, 1.0)], [], [(0, 1, 3, 2), (2, 3, 5, 4), (4, 5, 7, 6), (6, 7, 9, 8), (8, 9, 11, 10), (10, 11, 13, 12), (12, 13, 15, 14), (14, 15, 17, 16), (16, 17, 19, 18), (18, 19, 21, 20), (20, 21, 23, 22), (22, 23, 25, 24), (24, 25, 27, 26), (26, 27, 29, 28), (28, 29, 31, 30), (30, 31, 33, 32), (32, 33, 35, 34), (34, 35, 37, 36), (36, 37, 39, 38), (38, 39, 41, 40), (40, 41, 43, 42), (42, 43, 45, 44), (44, 45, 47, 46), (46, 47, 49, 48), (48, 49, 51, 50), (50, 51, 53, 52), (52, 53, 55, 54), (54, 55, 57, 56), (56, 57, 59, 58), (58, 59, 61, 60), (3, 1, 63, 61, 59, 57, 55, 53, 51, 49, 47, 45, 43, 41, 39, 37, 35, 33, 31, 29, 27, 25, 23, 21, 19, 17, 15, 13, 11, 9, 7, 5), (62, 63, 1, 0), (60, 61, 63, 62), (0, 2, 4, 6, 8, 10, 12, 14, 16, 18, 20, 22, 24, 26, 28, 30, 32, 34, 36, 38, 40, 42, 44, 46, 48, 50, 52, 54, 56, 58, 60, 62)])
me_cylinder.materials.append(mat_pol_dark)
me_cylinder.use_remesh_preserve_volume = False
me_cylinder.use_remesh_preserve_attributes = False
me_cylinder.use_mirror_vertex_groups = False
me_cylinder.update()
me_cube = bpy.data.meshes.new('Cube')
me_cube.from_pydata([(1.0, 1.0, -1.0), (1.0, -1.0, -1.0), (-1.0, -1.0, -1.0), (-1.0, 1.0, -1.0), (1.0, 1.0, 1.0), (1.0, -1.0, 1.0), (-1.0, -1.0, 1.0), (-1.0, 1.0, 1.0), (0.1679, -1.0, -1.0), (-0.1582, -1.0, -1.0), (-0.1582, -1.0, 0.1366), (0.1679, -1.0, 0.14), (-0.4809, -1.0, 0.1636), (-0.4809, -1.0, -0.1844), (-0.6583, -1.0, -0.1912), (-0.6583, -1.0, 0.1636), (0.4889, -1.0, 0.1569), (0.4889, -1.0, -0.1506), (0.6595, -1.0, -0.1506), (0.6561, -1.0, 0.1569), (1.0, 1.0, -1.0), (1.0, -1.0, -1.0), (-1.0, -1.0, -1.0), (-1.0, 1.0, -1.0), (1.0, -1.0, 1.0), (-1.0, -1.0, 1.0), (0.1679, -1.0, -1.0), (-0.1582, -1.0, -1.0), (-0.1582, -1.0, 0.1366), (0.1679, -1.0, 0.14), (-0.4809, -1.0, 0.1636), (-0.4809, -1.0, -0.1844), (-0.6583, -1.0, -0.1912), (-0.6583, -1.0, 0.1636), (0.4889, -1.0, 0.1569), (0.4889, -1.0, -0.1506), (0.6595, -1.0, -0.1506), (0.6561, -1.0, 0.1569), (1.0, 1.0, -1.0), (1.0, -1.0, -1.0), (-1.0, -1.0, -1.0), (-1.0, 1.0, -1.0), (1.0, -1.0, 1.0), (-1.0, -1.0, 1.0), (0.1679, -1.0, -1.0), (-0.1582, -1.0, -1.0), (-0.1582, -1.0, 0.1366), (0.1679, -1.0, 0.14), (-0.4809, -1.0, 0.1636), (-0.4809, -1.0, -0.1844), (-0.6583, -1.0, -0.1912), (-0.6583, -1.0, 0.1636), (0.4889, -1.0, 0.1569), (0.4889, -1.0, -0.1506), (0.6595, -1.0, -0.1506), (0.6561, -1.0, 0.1569), (1.0, 0.9, -1.0), (1.0, -1.1, -1.0), (-1.0, -1.1, -1.0), (-1.0, 0.9, -1.0), (1.0, -1.1, 1.0), (-1.0, -1.1, 1.0), (0.1679, -1.1, -1.0), (-0.1582, -1.1, -1.0), (-0.1582, -1.1, 0.1366), (0.1679, -1.1, 0.14), (-0.4809, -1.1, 0.1636), (-0.4809, -1.1, -0.1844), (-0.6583, -1.1, -0.1912), (-0.6583, -1.1, 0.1636), (0.4889, -1.1, 0.1569), (0.4889, -1.1, -0.1506), (0.6595, -1.1, -0.1506), (0.6561, -1.1, 0.1569)], [], [(14, 15, 33, 32), (4, 7, 6, 5), (0, 4, 5, 1), (2, 6, 7, 3), (4, 0, 3, 7), (19, 18, 36, 37), (9, 10, 28, 27), (3, 0, 20, 23), (32, 33, 51, 50), (37, 36, 54, 55), (21, 24, 42, 39), (27, 28, 46, 45), (10, 11, 29, 28), (16, 19, 37, 34), (15, 12, 30, 33), (11, 8, 26, 29), (5, 6, 25, 24), (1, 5, 24, 21), (2, 3, 23, 22), (17, 16, 34, 35), (12, 13, 31, 30), (6, 2, 22, 25), (0, 1, 21, 20), (18, 17, 35, 36), (13, 14, 32, 31), (8, 9, 27, 26), (51, 48, 66, 69), (52, 55, 73, 70), (40, 41, 59, 58), (46, 47, 65, 64), (28, 29, 47, 46), (22, 23, 41, 40), (34, 37, 55, 52), (33, 30, 48, 51), (29, 26, 44, 47), (25, 22, 40, 43), (24, 25, 43, 42), (20, 21, 39, 38), (35, 34, 52, 53), (30, 31, 49, 48), (23, 20, 38, 41), (36, 35, 53, 54), (31, 32, 50, 49), (26, 27, 45, 44), (56, 57, 62, 63, 58, 59), (57, 60, 61, 58, 68, 69, 66, 64, 65, 70, 73, 72), (64, 66, 67, 68, 58, 63), (62, 57, 72, 71, 70, 65), (47, 44, 62, 65), (43, 40, 58, 61), (42, 43, 61, 60), (38, 39, 57, 56), (53, 52, 70, 71), (48, 49, 67, 66), (41, 38, 56, 59), (54, 53, 71, 72), (49, 50, 68, 67), (44, 45, 63, 62), (45, 46, 64, 63), (39, 42, 60, 57), (55, 54, 72, 73), (50, 51, 69, 68)])
me_cube.materials.append(mat_pol_blue)
me_cube.use_remesh_preserve_volume = False
me_cube.use_remesh_preserve_attributes = False
me_cube.use_mirror_vertex_groups = False
me_cube.update()

# ---- objects
ob_plane = bpy.data.objects.new('Plane', me_plane)
ob_text = bpy.data.objects.new('Text', me_mesh)
ob_cylinder_008 = bpy.data.objects.new('Cylinder.008', me_cylinder_008)
ob_cylinder_007 = bpy.data.objects.new('Cylinder.007', me_cylinder_007)
ob_cylinder_006 = bpy.data.objects.new('Cylinder.006', me_cylinder_006)
ob_cylinder_005 = bpy.data.objects.new('Cylinder.005', me_cylinder_005)
ob_cylinder_004 = bpy.data.objects.new('Cylinder.004', me_cylinder_004)
ob_cylinder_003 = bpy.data.objects.new('Cylinder.003', me_cylinder_003)
ob_cylinder_002 = bpy.data.objects.new('Cylinder.002', me_cylinder_002)
ob_cylinder_001 = bpy.data.objects.new('Cylinder.001', me_cylinder_001)
ob_cylinder = bpy.data.objects.new('Cylinder', me_cylinder)
ob_cube = bpy.data.objects.new('Cube', me_cube)
ob_lamp = bpy.data.objects.new('Lamp', light_lamp)
ob_camera = bpy.data.objects.new('Camera', cam_camera)

# ---- transforms, parenting, visibility, modifiers, constraints
ob_plane.location = (0.0, -0.1368, 0.0316)
ob_plane.scale = (3.0, 3.15, 3.0)
ob_plane.lineart.crease_threshold = 0.0
ob_text.location = (-1.658, -3.248, 1.975)
ob_text.rotation_euler = (1.571, 0.0, 0.0)
ob_text.lineart.crease_threshold = 0.0
ob_cylinder_008.location = (1.897, -3.189, 1.498)
ob_cylinder_008.scale = (0.025, 0.025, 0.2625)
ob_cylinder_008.lineart.crease_threshold = 0.0
ob_cylinder_007.location = (1.733, -3.189, 1.498)
ob_cylinder_007.scale = (0.025, 0.025, 0.2625)
ob_cylinder_007.lineart.crease_threshold = 0.0
ob_cylinder_006.location = (1.564, -3.189, 1.498)
ob_cylinder_006.scale = (0.025, 0.025, 0.2625)
ob_cylinder_006.lineart.crease_threshold = 0.0
ob_cylinder_005.location = (-1.907, -3.189, 1.498)
ob_cylinder_005.scale = (0.025, 0.025, 0.2625)
ob_cylinder_005.lineart.crease_threshold = 0.0
ob_cylinder_004.location = (-1.738, -3.189, 1.498)
ob_cylinder_004.scale = (0.025, 0.025, 0.2625)
ob_cylinder_004.lineart.crease_threshold = 0.0
ob_cylinder_003.location = (-1.574, -3.189, 1.498)
ob_cylinder_003.scale = (0.025, 0.025, 0.2625)
ob_cylinder_003.lineart.crease_threshold = 0.0
ob_cylinder_002.location = (-1.574, -3.189, 1.498)
ob_cylinder_002.scale = (0.025, 0.025, 0.2625)
ob_cylinder_002.lineart.crease_threshold = 0.0
ob_cylinder_001.location = (-1.738, -3.189, 1.498)
ob_cylinder_001.scale = (0.025, 0.025, 0.2625)
ob_cylinder_001.lineart.crease_threshold = 0.0
ob_cylinder.location = (-1.907, -3.189, 1.498)
ob_cylinder.scale = (0.025, 0.025, 0.2625)
ob_cylinder.lineart.crease_threshold = 0.0
ob_cube.location = (0.0, 0.0, 1.52)
ob_cube.scale = (3.0, 3.0, 1.5)
ob_cube.lock_rotations_4d = False
ob_cube.empty_display_type = 'ARROWS'
ob_cube.lineart.crease_threshold = 0.0
ob_lamp.location = (0.0774, -14.04, 4.841)
ob_lamp.rotation_euler = (0.6503, 0.05522, 1.866)
ob_lamp.lock_rotations_4d = False
ob_lamp.empty_display_type = 'ARROWS'
ob_lamp.color = (0.0, 0.0, 0.0, 0.0)
ob_lamp.lineart.crease_threshold = 0.0
ob_camera.location = (0.102, -13.72, 4.817)
ob_camera.rotation_euler = (1.277, 0.01151, -0.03033)
ob_camera.scale = (1.0, 1.0, 1.0)
ob_camera.lock_rotations_4d = False
ob_camera.empty_display_type = 'ARROWS'
ob_camera.color = (0.0, 0.0, 0.0, 0.0)
ob_camera.display_type = 'WIRE'
ob_camera.lineart.crease_threshold = 0.0

# ---- collection membership
col_collection_1.objects.link(ob_plane)
col_collection_1.objects.link(ob_text)
col_collection_1.objects.link(ob_cylinder_008)
col_collection_1.objects.link(ob_cylinder_007)
col_collection_1.objects.link(ob_cylinder_006)
col_collection_1.objects.link(ob_cylinder_005)
col_collection_1.objects.link(ob_cylinder_004)
col_collection_1.objects.link(ob_cylinder_003)
col_collection_1.objects.link(ob_cylinder_002)
col_collection_1.objects.link(ob_cylinder_001)
col_collection_1.objects.link(ob_cylinder)
col_collection_1.objects.link(ob_cube)
col_collection_1.objects.link(ob_lamp)
col_collection_1.objects.link(ob_camera)

# ---- scene / render settings (as saved in the file)
scene.camera = ob_camera
scene.frame_start = 1; scene.frame_end = 250; scene.frame_set(1)
scene.render.engine = 'BLENDER_EEVEE_NEXT'
scene.render.image_settings.color_mode = 'RGB'
scene.render.image_settings.compression = 90
scene.render.resolution_percentage = 50
scene.render.dither_intensity = 0.0
scene.cycles.use_denoising = False
scene.cycles.samples = 10
scene.cycles.sampling_pattern = 'TABULATED_SOBOL'
scene.cycles.light_sampling_threshold = 0.0
scene.cycles.use_adaptive_sampling = False
scene.cycles.use_light_tree = False
scene.cycles.blur_glossy = 0.0
scene.cycles.volume_bounces = 1
scene.cycles.pixel_filter_type = 'GAUSSIAN'
scene.cycles.sample_clamp_indirect = 0.0
scene.view_settings.view_transform = 'Standard'
bpy.context.view_layer.update()
